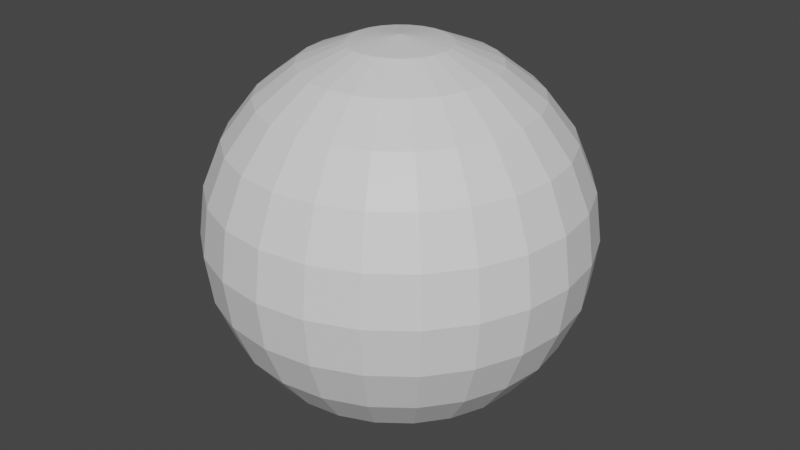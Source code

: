 # Source: ball.blend  (saved by Blender 2.93.21; exported with 4.5.12 LTS)
import bpy
from mathutils import Matrix  # noqa: F401  (used for matrix-valued properties, if any)

bpy.ops.wm.read_factory_settings(use_empty=True)
scene = bpy.context.scene
scene.name = 'Scene'

# ---- collections
col_collection = bpy.data.collections.new('Collection'); scene.collection.children.link(col_collection)

# ---- materials (node trees are filled in below, after node groups)
mat_plastik___white = bpy.data.materials.new('Plastik_-_white')
mat_plastik___white.use_transparent_shadow = False
mat_plastik___white.roughness = 0.5

# ---- material node trees
mat_plastik___white.use_nodes = True; mat_plastik___white.node_tree.nodes.clear()
_N = mat_plastik___white.node_tree.nodes; _L = mat_plastik___white.node_tree.links
n0 = _N.new('ShaderNodeBsdfPrincipled'); n0.name = 'Principled BSDF'; n0.location = (10, 300)
n0.distribution = 'GGX'
n0.subsurface_method = 'BURLEY'
n0.inputs[3].default_value = 1.45
n0.inputs[27].default_value = (0.0, 0.0, 0.0, 1.0)
n0.inputs[28].default_value = 1.0
n1 = _N.new('ShaderNodeOutputMaterial'); n1.name = 'Material Output'; n1.location = (300, 300)
_L.new(n0.outputs[0], n1.inputs[0])
n1.is_active_output = True

# ---- world
world_world = bpy.data.worlds.new('World'); scene.world = world_world
world_world.use_nodes = True; world_world.node_tree.nodes.clear()
_N = world_world.node_tree.nodes; _L = world_world.node_tree.links
n0 = _N.new('ShaderNodeOutputWorld'); n0.name = 'World Output'; n0.location = (300, 300)
n1 = _N.new('ShaderNodeBackground'); n1.name = 'Background'; n1.location = (10, 300)
n1.inputs[0].default_value = (0.05088, 0.05088, 0.05088, 1.0)
_L.new(n1.outputs[0], n0.inputs[0])
n0.is_active_output = True
world_world.color = (0.05088, 0.05088, 0.05088)
world_world.use_sun_shadow = False
world_world.sun_shadow_jitter_overblur = 0.0

# ---- meshes
me_paddle_001 = bpy.data.meshes.new('paddle.001')
me_paddle_001.from_pydata([(4.0, -15.45, -1.072), (7.727, -13.86, -2.071), (8.0, -13.86, -2e-06), (4.141, -15.45, -3e-06), (3.586, -15.45, -2.071), (6.928, -13.86, -4.0), (2.928, -15.45, -2.928), (5.657, -13.86, -5.657), (2.071, -15.45, -3.586), (4.0, -13.86, -6.928), (1.072, -15.45, -4.0), (2.071, -13.86, -7.727), (0.0, -15.45, -4.141), (0.0, -13.86, -8.0), (-1.072, -15.45, -4.0), (-2.071, -13.86, -7.727), (-2.071, -15.45, -3.586), (-4.0, -13.86, -6.928), (-2.928, -15.45, -2.928), (-5.657, -13.86, -5.657), (-3.586, -15.45, -2.071), (-6.928, -13.86, -4.0), (-4.0, -15.45, -1.072), (-7.727, -13.86, -2.071), (-4.141, -15.45, -3e-06), (-8.0, -13.86, -2e-06), (-4.0, -15.45, 1.072), (-7.727, -13.86, 2.071), (-3.586, -15.45, 2.071), (-6.928, -13.86, 4.0), (-2.928, -15.45, 2.928), (-5.657, -13.86, 5.657), (-2.071, -15.45, 3.586), (-4.0, -13.86, 6.928), (-1.072, -15.45, 4.0), (-2.071, -13.86, 7.727), (0.0, -15.45, 4.141), (0.0, -13.86, 8.0), (1.072, -15.45, 4.0), (2.071, -13.86, 7.727), (2.071, -15.45, 3.586), (4.0, -13.86, 6.928), (2.928, -15.45, 2.928), (5.657, -13.86, 5.657), (3.586, -15.45, 2.071), (6.928, -13.86, 4.0), (4.0, -15.45, 1.072), (7.727, -13.86, 2.071), (10.93, -11.31, -2.928), (11.31, -11.31, -2e-06), (9.798, -11.31, -5.657), (8.0, -11.31, -8.0), (5.657, -11.31, -9.798), (2.928, -11.31, -10.93), (0.0, -11.31, -11.31), (-2.928, -11.31, -10.93), (-5.657, -11.31, -9.798), (-8.0, -11.31, -8.0), (-9.798, -11.31, -5.657), (-10.93, -11.31, -2.928), (-11.31, -11.31, -2e-06), (-10.93, -11.31, 2.928), (-9.798, -11.31, 5.657), (-8.0, -11.31, 8.0), (-5.657, -11.31, 9.798), (-2.928, -11.31, 10.93), (0.0, -11.31, 11.31), (2.928, -11.31, 10.93), (5.657, -11.31, 9.798), (8.0, -11.31, 8.0), (9.798, -11.31, 5.657), (10.93, -11.31, 2.928), (13.38, -8.0, -3.586), (13.86, -8.0, -1e-06), (12.0, -8.0, -6.928), (9.798, -8.0, -9.798), (6.928, -8.0, -12.0), (3.586, -8.0, -13.38), (0.0, -8.0, -13.86), (-3.586, -8.0, -13.38), (-6.928, -8.0, -12.0), (-9.798, -8.0, -9.798), (-12.0, -8.0, -6.928), (-13.38, -8.0, -3.586), (-13.86, -8.0, -1e-06), (-13.38, -8.0, 3.586), (-12.0, -8.0, 6.928), (-9.798, -8.0, 9.798), (-6.928, -8.0, 12.0), (-3.586, -8.0, 13.38), (0.0, -8.0, 13.86), (3.586, -8.0, 13.38), (6.928, -8.0, 12.0), (9.798, -8.0, 9.798), (12.0, -8.0, 6.928), (13.38, -8.0, 3.586), (14.93, -4.141, -4.0), (15.45, -4.141, -1e-06), (13.38, -4.141, -7.727), (10.93, -4.141, -10.93), (7.727, -4.141, -13.38), (4.0, -4.141, -14.93), (0.0, -4.141, -15.45), (-4.0, -4.141, -14.93), (-7.727, -4.141, -13.38), (-10.93, -4.141, -10.93), (-13.38, -4.141, -7.727), (-14.93, -4.141, -4.0), (-15.45, -4.141, -1e-06), (-14.93, -4.141, 4.0), (-13.38, -4.141, 7.727), (-10.93, -4.141, 10.93), (-7.727, -4.141, 13.38), (-4.0, -4.141, 14.93), (0.0, -4.141, 15.45), (4.0, -4.141, 14.93), (7.727, -4.141, 13.38), (10.93, -4.141, 10.93), (13.38, -4.141, 7.727), (14.93, -4.141, 4.0), (15.45, 2e-06, -4.141), (16.0, 1e-06, 0.0), (13.86, 2e-06, -8.0), (11.31, 3e-06, -11.31), (8.0, 3e-06, -13.86), (4.141, 3e-06, -15.45), (0.0, 4e-06, -16.0), (-4.141, 3e-06, -15.45), (-8.0, 3e-06, -13.86), (-11.31, 3e-06, -11.31), (-13.86, 2e-06, -8.0), (-15.45, 2e-06, -4.141), (-16.0, 1e-06, 0.0), (-15.45, 0.0, 4.141), (-13.86, 0.0, 8.0), (-11.31, -1e-06, 11.31), (-8.0, -1e-06, 13.86), (-4.141, -2e-06, 15.45), (0.0, -2e-06, 16.0), (4.141, -2e-06, 15.45), (8.0, -1e-06, 13.86), (11.31, -1e-06, 11.31), (13.86, 0.0, 8.0), (15.45, 0.0, 4.141), (14.93, 4.141, -4.0), (15.45, 4.141, 1e-06), (13.38, 4.141, -7.727), (10.93, 4.141, -10.93), (7.727, 4.141, -13.38), (4.0, 4.141, -14.93), (0.0, 4.141, -15.45), (-4.0, 4.141, -14.93), (-7.727, 4.141, -13.38), (-10.93, 4.141, -10.93), (-13.38, 4.141, -7.727), (-14.93, 4.141, -4.0), (-15.45, 4.141, 1e-06), (-14.93, 4.141, 4.0), (-13.38, 4.141, 7.727), (-10.93, 4.141, 10.93), (-7.727, 4.141, 13.38), (-4.0, 4.141, 14.93), (0.0, 4.141, 15.45), (4.0, 4.141, 14.93), (7.727, 4.141, 13.38), (10.93, 4.141, 10.93), (13.38, 4.141, 7.727), (14.93, 4.141, 4.0), (13.38, 8.0, -3.586), (13.86, 8.0, 1e-06), (12.0, 8.0, -6.928), (9.798, 8.0, -9.798), (6.928, 8.0, -12.0), (3.586, 8.0, -13.38), (0.0, 8.0, -13.86), (-3.586, 8.0, -13.38), (-6.928, 8.0, -12.0), (-9.798, 8.0, -9.798), (-12.0, 8.0, -6.928), (-13.38, 8.0, -3.586), (-13.86, 8.0, 1e-06), (-13.38, 8.0, 3.586), (-12.0, 8.0, 6.928), (-9.798, 8.0, 9.798), (-6.928, 8.0, 12.0), (-3.586, 8.0, 13.38), (0.0, 8.0, 13.86), (3.586, 8.0, 13.38), (6.928, 8.0, 12.0), (9.798, 8.0, 9.798), (12.0, 8.0, 6.928), (13.38, 8.0, 3.586), (10.93, 11.31, -2.928), (11.31, 11.31, 2e-06), (9.798, 11.31, -5.657), (8.0, 11.31, -8.0), (5.657, 11.31, -9.798), (2.928, 11.31, -10.93), (0.0, 11.31, -11.31), (-2.928, 11.31, -10.93), (-5.657, 11.31, -9.798), (-8.0, 11.31, -8.0), (-9.798, 11.31, -5.657), (-10.93, 11.31, -2.928), (-11.31, 11.31, 2e-06), (-10.93, 11.31, 2.928), (-9.798, 11.31, 5.657), (-8.0, 11.31, 8.0), (-5.657, 11.31, 9.798), (-2.928, 11.31, 10.93), (0.0, 11.31, 11.31), (2.928, 11.31, 10.93), (5.657, 11.31, 9.798), (8.0, 11.31, 8.0), (9.798, 11.31, 5.657), (10.93, 11.31, 2.928), (7.727, 13.86, -2.071), (8.0, 13.86, 2e-06), (6.928, 13.86, -4.0), (5.657, 13.86, -5.657), (4.0, 13.86, -6.928), (2.071, 13.86, -7.727), (0.0, 13.86, -8.0), (-2.071, 13.86, -7.727), (-4.0, 13.86, -6.928), (-5.657, 13.86, -5.657), (-6.928, 13.86, -4.0), (-7.727, 13.86, -2.071), (-8.0, 13.86, 2e-06), (-7.727, 13.86, 2.071), (-6.928, 13.86, 4.0), (-5.657, 13.86, 5.657), (-4.0, 13.86, 6.928), (-2.071, 13.86, 7.727), (0.0, 13.86, 8.0), (2.071, 13.86, 7.727), (4.0, 13.86, 6.928), (5.657, 13.86, 5.657), (6.928, 13.86, 4.0), (7.727, 13.86, 2.071), (4.0, 15.45, -1.072), (4.141, 15.45, 3e-06), (3.586, 15.45, -2.071), (2.928, 15.45, -2.928), (2.071, 15.45, -3.586), (1.072, 15.45, -4.0), (0.0, 15.45, -4.141), (-1.072, 15.45, -4.0), (-2.071, 15.45, -3.586), (-2.928, 15.45, -2.928), (-3.586, 15.45, -2.071), (-4.0, 15.45, -1.072), (-4.141, 15.45, 3e-06), (-4.0, 15.45, 1.072), (-3.586, 15.45, 2.071), (-2.928, 15.45, 2.928), (-2.071, 15.45, 3.586), (-1.072, 15.45, 4.0), (0.0, 15.45, 4.141), (1.072, 15.45, 4.0), (2.071, 15.45, 3.586), (2.928, 15.45, 2.928), (3.586, 15.45, 2.071), (4.0, 15.45, 1.072), (0.0, -16.0, -3e-06), (0.0, 16.0, 3e-06)], [], [(0, 1, 2, 3), (4, 5, 1, 0), (6, 7, 5, 4), (8, 9, 7, 6), (10, 11, 9, 8), (12, 13, 11, 10), (14, 15, 13, 12), (16, 17, 15, 14), (18, 19, 17, 16), (20, 21, 19, 18), (22, 23, 21, 20), (24, 25, 23, 22), (26, 27, 25, 24), (28, 29, 27, 26), (30, 31, 29, 28), (32, 33, 31, 30), (34, 35, 33, 32), (36, 37, 35, 34), (38, 39, 37, 36), (40, 41, 39, 38), (42, 43, 41, 40), (44, 45, 43, 42), (46, 47, 45, 44), (3, 2, 47, 46), (1, 48, 49, 2), (5, 50, 48, 1), (7, 51, 50, 5), (9, 52, 51, 7), (11, 53, 52, 9), (13, 54, 53, 11), (15, 55, 54, 13), (17, 56, 55, 15), (19, 57, 56, 17), (21, 58, 57, 19), (23, 59, 58, 21), (25, 60, 59, 23), (27, 61, 60, 25), (29, 62, 61, 27), (31, 63, 62, 29), (33, 64, 63, 31), (35, 65, 64, 33), (37, 66, 65, 35), (39, 67, 66, 37), (41, 68, 67, 39), (43, 69, 68, 41), (45, 70, 69, 43), (47, 71, 70, 45), (2, 49, 71, 47), (48, 72, 73, 49), (50, 74, 72, 48), (51, 75, 74, 50), (52, 76, 75, 51), (53, 77, 76, 52), (54, 78, 77, 53), (55, 79, 78, 54), (56, 80, 79, 55), (57, 81, 80, 56), (58, 82, 81, 57), (59, 83, 82, 58), (60, 84, 83, 59), (61, 85, 84, 60), (62, 86, 85, 61), (63, 87, 86, 62), (64, 88, 87, 63), (65, 89, 88, 64), (66, 90, 89, 65), (67, 91, 90, 66), (68, 92, 91, 67), (69, 93, 92, 68), (70, 94, 93, 69), (71, 95, 94, 70), (49, 73, 95, 71), (72, 96, 97, 73), (74, 98, 96, 72), (75, 99, 98, 74), (76, 100, 99, 75), (77, 101, 100, 76), (78, 102, 101, 77), (79, 103, 102, 78), (80, 104, 103, 79), (81, 105, 104, 80), (82, 106, 105, 81), (83, 107, 106, 82), (84, 108, 107, 83), (85, 109, 108, 84), (86, 110, 109, 85), (87, 111, 110, 86), (88, 112, 111, 87), (89, 113, 112, 88), (90, 114, 113, 89), (91, 115, 114, 90), (92, 116, 115, 91), (93, 117, 116, 92), (94, 118, 117, 93), (95, 119, 118, 94), (73, 97, 119, 95), (96, 120, 121, 97), (98, 122, 120, 96), (99, 123, 122, 98), (100, 124, 123, 99), (101, 125, 124, 100), (102, 126, 125, 101), (103, 127, 126, 102), (104, 128, 127, 103), (105, 129, 128, 104), (106, 130, 129, 105), (107, 131, 130, 106), (108, 132, 131, 107), (109, 133, 132, 108), (110, 134, 133, 109), (111, 135, 134, 110), (112, 136, 135, 111), (113, 137, 136, 112), (114, 138, 137, 113), (115, 139, 138, 114), (116, 140, 139, 115), (117, 141, 140, 116), (118, 142, 141, 117), (119, 143, 142, 118), (97, 121, 143, 119), (120, 144, 145, 121), (122, 146, 144, 120), (123, 147, 146, 122), (124, 148, 147, 123), (125, 149, 148, 124), (126, 150, 149, 125), (127, 151, 150, 126), (128, 152, 151, 127), (129, 153, 152, 128), (130, 154, 153, 129), (131, 155, 154, 130), (132, 156, 155, 131), (133, 157, 156, 132), (134, 158, 157, 133), (135, 159, 158, 134), (136, 160, 159, 135), (137, 161, 160, 136), (138, 162, 161, 137), (139, 163, 162, 138), (140, 164, 163, 139), (141, 165, 164, 140), (142, 166, 165, 141), (143, 167, 166, 142), (121, 145, 167, 143), (144, 168, 169, 145), (146, 170, 168, 144), (147, 171, 170, 146), (148, 172, 171, 147), (149, 173, 172, 148), (150, 174, 173, 149), (151, 175, 174, 150), (152, 176, 175, 151), (153, 177, 176, 152), (154, 178, 177, 153), (155, 179, 178, 154), (156, 180, 179, 155), (157, 181, 180, 156), (158, 182, 181, 157), (159, 183, 182, 158), (160, 184, 183, 159), (161, 185, 184, 160), (162, 186, 185, 161), (163, 187, 186, 162), (164, 188, 187, 163), (165, 189, 188, 164), (166, 190, 189, 165), (167, 191, 190, 166), (145, 169, 191, 167), (168, 192, 193, 169), (170, 194, 192, 168), (171, 195, 194, 170), (172, 196, 195, 171), (173, 197, 196, 172), (174, 198, 197, 173), (175, 199, 198, 174), (176, 200, 199, 175), (177, 201, 200, 176), (178, 202, 201, 177), (179, 203, 202, 178), (180, 204, 203, 179), (181, 205, 204, 180), (182, 206, 205, 181), (183, 207, 206, 182), (184, 208, 207, 183), (185, 209, 208, 184), (186, 210, 209, 185), (187, 211, 210, 186), (188, 212, 211, 187), (189, 213, 212, 188), (190, 214, 213, 189), (191, 215, 214, 190), (169, 193, 215, 191), (192, 216, 217, 193), (194, 218, 216, 192), (195, 219, 218, 194), (196, 220, 219, 195), (197, 221, 220, 196), (198, 222, 221, 197), (199, 223, 222, 198), (200, 224, 223, 199), (201, 225, 224, 200), (202, 226, 225, 201), (203, 227, 226, 202), (204, 228, 227, 203), (205, 229, 228, 204), (206, 230, 229, 205), (207, 231, 230, 206), (208, 232, 231, 207), (209, 233, 232, 208), (210, 234, 233, 209), (211, 235, 234, 210), (212, 236, 235, 211), (213, 237, 236, 212), (214, 238, 237, 213), (215, 239, 238, 214), (193, 217, 239, 215), (216, 240, 241, 217), (218, 242, 240, 216), (219, 243, 242, 218), (220, 244, 243, 219), (221, 245, 244, 220), (222, 246, 245, 221), (223, 247, 246, 222), (224, 248, 247, 223), (225, 249, 248, 224), (226, 250, 249, 225), (227, 251, 250, 226), (228, 252, 251, 227), (229, 253, 252, 228), (230, 254, 253, 229), (231, 255, 254, 230), (232, 256, 255, 231), (233, 257, 256, 232), (234, 258, 257, 233), (235, 259, 258, 234), (236, 260, 259, 235), (237, 261, 260, 236), (238, 262, 261, 237), (239, 263, 262, 238), (217, 241, 263, 239), (0, 3, 264), (265, 241, 240), (4, 0, 264), (265, 240, 242), (6, 4, 264), (265, 242, 243), (8, 6, 264), (265, 243, 244), (10, 8, 264), (265, 244, 245), (12, 10, 264), (265, 245, 246), (14, 12, 264), (265, 246, 247), (16, 14, 264), (265, 247, 248), (18, 16, 264), (265, 248, 249), (20, 18, 264), (265, 249, 250), (22, 20, 264), (265, 250, 251), (24, 22, 264), (265, 251, 252), (26, 24, 264), (265, 252, 253), (28, 26, 264), (265, 253, 254), (30, 28, 264), (265, 254, 255), (32, 30, 264), (265, 255, 256), (34, 32, 264), (265, 256, 257), (36, 34, 264), (265, 257, 258), (38, 36, 264), (265, 258, 259), (40, 38, 264), (265, 259, 260), (42, 40, 264), (265, 260, 261), (44, 42, 264), (265, 261, 262), (46, 44, 264), (265, 262, 263), (3, 46, 264), (265, 263, 241)])
me_paddle_001.polygons.foreach_set('use_smooth', [True] * 288)
_k = set([(0, 1), (0, 3), (0, 4), (0, 264), (1, 2), (1, 5), (1, 48), (2, 3), (2, 47), (2, 49), (3, 46), (3, 264), (4, 5), (4, 6), (4, 264), (5, 7), (5, 50), (6, 7), (6, 8), (6, 264), (7, 9), (7, 51), (8, 9), (8, 10), (8, 264), (9, 11), (9, 52), (10, 11), (10, 12), (10, 264), (11, 13), (11, 53), (12, 13), (12, 14), (12, 264), (13, 15), (13, 54), (14, 15), (14, 16), (14, 264), (15, 17), (15, 55), (16, 17), (16, 18), (16, 264), (17, 19), (17, 56), (18, 19), (18, 20), (18, 264), (19, 21), (19, 57), (20, 21), (20, 22), (20, 264), (21, 23), (21, 58), (22, 23), (22, 24), (22, 264), (23, 25), (23, 59), (24, 25), (24, 26), (24, 264), (25, 27), (25, 60), (26, 27), (26, 28), (26, 264), (27, 29), (27, 61), (28, 29), (28, 30), (28, 264), (29, 31), (29, 62), (30, 31), (30, 32), (30, 264), (31, 33), (31, 63), (32, 33), (32, 34), (32, 264), (33, 35), (33, 64), (34, 35), (34, 36), (34, 264), (35, 37), (35, 65), (36, 37), (36, 38), (36, 264), (37, 39), (37, 66), (38, 39), (38, 40), (38, 264), (39, 41), (39, 67), (40, 41), (40, 42), (40, 264), (41, 43), (41, 68), (42, 43), (42, 44), (42, 264), (43, 45), (43, 69), (44, 45), (44, 46), (44, 264), (45, 47), (45, 70), (46, 47), (46, 264), (47, 71), (48, 49), (48, 50), (48, 72), (49, 71), (49, 73), (50, 51), (50, 74), (51, 52), (51, 75), (52, 53), (52, 76), (53, 54), (53, 77), (54, 55), (54, 78), (55, 56), (55, 79), (56, 57), (56, 80), (57, 58), (57, 81), (58, 59), (58, 82), (59, 60), (59, 83), (60, 61), (60, 84), (61, 62), (61, 85), (62, 63), (62, 86), (63, 64), (63, 87), (64, 65), (64, 88), (65, 66), (65, 89), (66, 67), (66, 90), (67, 68), (67, 91), (68, 69), (68, 92), (69, 70), (69, 93), (70, 71), (70, 94), (71, 95), (72, 73), (72, 74), (72, 96), (73, 95), (73, 97), (74, 75), (74, 98), (75, 76), (75, 99), (76, 77), (76, 100), (77, 78), (77, 101), (78, 79), (78, 102), (79, 80), (79, 103), (80, 81), (80, 104), (81, 82), (81, 105), (82, 83), (82, 106), (83, 84), (83, 107), (84, 85), (84, 108), (85, 86), (85, 109), (86, 87), (86, 110), (87, 88), (87, 111), (88, 89), (88, 112), (89, 90), (89, 113), (90, 91), (90, 114), (91, 92), (91, 115), (92, 93), (92, 116), (93, 94), (93, 117), (94, 95), (94, 118), (95, 119), (96, 97), (96, 98), (96, 120), (97, 119), (97, 121), (98, 99), (98, 122), (99, 100), (99, 123), (100, 101), (100, 124), (101, 102), (101, 125), (102, 103), (102, 126), (103, 104), (103, 127), (104, 105), (104, 128), (105, 106), (105, 129), (106, 107), (106, 130), (107, 108), (107, 131), (108, 109), (108, 132), (109, 110), (109, 133), (110, 111), (110, 134), (111, 112), (111, 135), (112, 113), (112, 136), (113, 114), (113, 137), (114, 115), (114, 138), (115, 116), (115, 139), (116, 117), (116, 140), (117, 118), (117, 141), (118, 119), (118, 142), (119, 143), (120, 121), (120, 122), (120, 144), (121, 143), (121, 145), (122, 123), (122, 146), (123, 124), (123, 147), (124, 125), (124, 148), (125, 126), (125, 149), (126, 127), (126, 150), (127, 128), (127, 151), (128, 129), (128, 152), (129, 130), (129, 153), (130, 131), (130, 154), (131, 132), (131, 155), (132, 133), (132, 156), (133, 134), (133, 157), (134, 135), (134, 158), (135, 136), (135, 159), (136, 137), (136, 160), (137, 138), (137, 161), (138, 139), (138, 162), (139, 140), (139, 163), (140, 141), (140, 164), (141, 142), (141, 165), (142, 143), (142, 166), (143, 167), (144, 145), (144, 146), (144, 168), (145, 167), (145, 169), (146, 147), (146, 170), (147, 148), (147, 171), (148, 149), (148, 172), (149, 150), (149, 173), (150, 151), (150, 174), (151, 152), (151, 175), (152, 153), (152, 176), (153, 154), (153, 177), (154, 155), (154, 178), (155, 156), (155, 179), (156, 157), (156, 180), (157, 158), (157, 181), (158, 159), (158, 182), (159, 160), (159, 183), (160, 161), (160, 184), (161, 162), (161, 185), (162, 163), (162, 186), (163, 164), (163, 187), (164, 165), (164, 188), (165, 166), (165, 189), (166, 167), (166, 190), (167, 191), (168, 169), (168, 170), (168, 192), (169, 191), (169, 193), (170, 171), (170, 194), (171, 172), (171, 195), (172, 173), (172, 196), (173, 174), (173, 197), (174, 175), (174, 198), (175, 176), (175, 199), (176, 177), (176, 200), (177, 178), (177, 201), (178, 179), (178, 202), (179, 180), (179, 203), (180, 181), (180, 204), (181, 182), (181, 205), (182, 183), (182, 206), (183, 184), (183, 207), (184, 185), (184, 208), (185, 186), (185, 209), (186, 187), (186, 210), (187, 188), (187, 211), (188, 189), (188, 212), (189, 190), (189, 213), (190, 191), (190, 214), (191, 215), (192, 193), (192, 194), (192, 216), (193, 215), (193, 217), (194, 195), (194, 218), (195, 196), (195, 219), (196, 197), (196, 220), (197, 198), (197, 221), (198, 199), (198, 222), (199, 200), (199, 223), (200, 201), (200, 224), (201, 202), (201, 225), (202, 203), (202, 226), (203, 204), (203, 227), (204, 205), (204, 228), (205, 206), (205, 229), (206, 207), (206, 230), (207, 208), (207, 231), (208, 209), (208, 232), (209, 210), (209, 233), (210, 211), (210, 234), (211, 212), (211, 235), (212, 213), (212, 236), (213, 214), (213, 237), (214, 215), (214, 238), (215, 239), (216, 217), (216, 218), (216, 240), (217, 239), (217, 241), (218, 219), (218, 242), (219, 220), (219, 243), (220, 221), (220, 244), (221, 222), (221, 245), (222, 223), (222, 246), (223, 224), (223, 247), (224, 225), (224, 248), (225, 226), (225, 249), (226, 227), (226, 250), (227, 228), (227, 251), (228, 229), (228, 252), (229, 230), (229, 253), (230, 231), (230, 254), (231, 232), (231, 255), (232, 233), (232, 256), (233, 234), (233, 257), (234, 235), (234, 258), (235, 236), (235, 259), (236, 237), (236, 260), (237, 238), (237, 261), (238, 239), (238, 262), (239, 263), (240, 241), (240, 242), (240, 265), (241, 263), (241, 265), (242, 243), (242, 265), (243, 244), (243, 265), (244, 245), (244, 265), (245, 246), (245, 265), (246, 247), (246, 265), (247, 248), (247, 265), (248, 249), (248, 265), (249, 250), (249, 265), (250, 251), (250, 265), (251, 252), (251, 265), (252, 253), (252, 265), (253, 254), (253, 265), (254, 255), (254, 265), (255, 256), (255, 265), (256, 257), (256, 265), (257, 258), (257, 265), (258, 259), (258, 265), (259, 260), (259, 265), (260, 261), (260, 265), (261, 262), (261, 265), (262, 263), (262, 265), (263, 265)])
me_paddle_001.attributes.new('sharp_edge', 'BOOLEAN', 'EDGE').data.foreach_set('value', [ (min(e.vertices), max(e.vertices)) in _k for e in me_paddle_001.edges])
_uv = me_paddle_001.uv_layers.new(name='UVMap')
_uv.uv.foreach_set('vector', [0.04167, 0.08333, 0.04167, 0.1667, 0.0, 0.1667, 0.0, 0.08333, 0.08333, 0.08333, 0.08333, 0.1667, 0.04167, 0.1667, 0.04167, 0.08333, 0.125, 0.08333, 0.125, 0.1667, 0.08333, 0.1667, 0.08333, 0.08333, 0.1667, 0.08333, 0.1667, 0.1667, 0.125, 0.1667, 0.125, 0.08333, 0.2083, 0.08333, 0.2083, 0.1667, 0.1667, 0.1667, 0.1667, 0.08333, 0.25, 0.08333, 0.25, 0.1667, 0.2083, 0.1667, 0.2083, 0.08333, 0.2917, 0.08333, 0.2917, 0.1667, 0.25, 0.1667, 0.25, 0.08333, 0.3333, 0.08333, 0.3333, 0.1667, 0.2917, 0.1667, 0.2917, 0.08333, 0.375, 0.08333, 0.375, 0.1667, 0.3333, 0.1667, 0.3333, 0.08333, 0.4167, 0.08333, 0.4167, 0.1667, 0.375, 0.1667, 0.375, 0.08333, 0.4583, 0.08333, 0.4583, 0.1667, 0.4167, 0.1667, 0.4167, 0.08333, 0.5, 0.08333, 0.5, 0.1667, 0.4583, 0.1667, 0.4583, 0.08333, 0.5417, 0.08333, 0.5417, 0.1667, 0.5, 0.1667, 0.5, 0.08333, 0.5833, 0.08333, 0.5833, 0.1667, 0.5417, 0.1667, 0.5417, 0.08333, 0.625, 0.08333, 0.625, 0.1667, 0.5833, 0.1667, 0.5833, 0.08333, 0.6667, 0.08333, 0.6667, 0.1667, 0.625, 0.1667, 0.625, 0.08333, 0.7083, 0.08333, 0.7083, 0.1667, 0.6667, 0.1667, 0.6667, 0.08333, 0.75, 0.08333, 0.75, 0.1667, 0.7083, 0.1667, 0.7083, 0.08333, 0.7917, 0.08333, 0.7917, 0.1667, 0.75, 0.1667, 0.75, 0.08333, 0.8333, 0.08333, 0.8333, 0.1667, 0.7917, 0.1667, 0.7917, 0.08333, 0.875, 0.08333, 0.875, 0.1667, 0.8333, 0.1667, 0.8333, 0.08333, 0.9167, 0.08333, 0.9167, 0.1667, 0.875, 0.1667, 0.875, 0.08333, 0.9583, 0.08333, 0.9583, 0.1667, 0.9167, 0.1667, 0.9167, 0.08333, 1.0, 0.08333, 1.0, 0.1667, 0.9583, 0.1667, 0.9583, 0.08333, 0.04167, 0.1667, 0.04167, 0.25, 0.0, 0.25, 0.0, 0.1667, 0.08333, 0.1667, 0.08333, 0.25, 0.04167, 0.25, 0.04167, 0.1667, 0.125, 0.1667, 0.125, 0.25, 0.08333, 0.25, 0.08333, 0.1667, 0.1667, 0.1667, 0.1667, 0.25, 0.125, 0.25, 0.125, 0.1667, 0.2083, 0.1667, 0.2083, 0.25, 0.1667, 0.25, 0.1667, 0.1667, 0.25, 0.1667, 0.25, 0.25, 0.2083, 0.25, 0.2083, 0.1667, 0.2917, 0.1667, 0.2917, 0.25, 0.25, 0.25, 0.25, 0.1667, 0.3333, 0.1667, 0.3333, 0.25, 0.2917, 0.25, 0.2917, 0.1667, 0.375, 0.1667, 0.375, 0.25, 0.3333, 0.25, 0.3333, 0.1667, 0.4167, 0.1667, 0.4167, 0.25, 0.375, 0.25, 0.375, 0.1667, 0.4583, 0.1667, 0.4583, 0.25, 0.4167, 0.25, 0.4167, 0.1667, 0.5, 0.1667, 0.5, 0.25, 0.4583, 0.25, 0.4583, 0.1667, 0.5417, 0.1667, 0.5417, 0.25, 0.5, 0.25, 0.5, 0.1667, 0.5833, 0.1667, 0.5833, 0.25, 0.5417, 0.25, 0.5417, 0.1667, 0.625, 0.1667, 0.625, 0.25, 0.5833, 0.25, 0.5833, 0.1667, 0.6667, 0.1667, 0.6667, 0.25, 0.625, 0.25, 0.625, 0.1667, 0.7083, 0.1667, 0.7083, 0.25, 0.6667, 0.25, 0.6667, 0.1667, 0.75, 0.1667, 0.75, 0.25, 0.7083, 0.25, 0.7083, 0.1667, 0.7917, 0.1667, 0.7917, 0.25, 0.75, 0.25, 0.75, 0.1667, 0.8333, 0.1667, 0.8333, 0.25, 0.7917, 0.25, 0.7917, 0.1667, 0.875, 0.1667, 0.875, 0.25, 0.8333, 0.25, 0.8333, 0.1667, 0.9167, 0.1667, 0.9167, 0.25, 0.875, 0.25, 0.875, 0.1667, 0.9583, 0.1667, 0.9583, 0.25, 0.9167, 0.25, 0.9167, 0.1667, 1.0, 0.1667, 1.0, 0.25, 0.9583, 0.25, 0.9583, 0.1667, 0.04167, 0.25, 0.04167, 0.3333, 0.0, 0.3333, 0.0, 0.25, 0.08333, 0.25, 0.08333, 0.3333, 0.04167, 0.3333, 0.04167, 0.25, 0.125, 0.25, 0.125, 0.3333, 0.08333, 0.3333, 0.08333, 0.25, 0.1667, 0.25, 0.1667, 0.3333, 0.125, 0.3333, 0.125, 0.25, 0.2083, 0.25, 0.2083, 0.3333, 0.1667, 0.3333, 0.1667, 0.25, 0.25, 0.25, 0.25, 0.3333, 0.2083, 0.3333, 0.2083, 0.25, 0.2917, 0.25, 0.2917, 0.3333, 0.25, 0.3333, 0.25, 0.25, 0.3333, 0.25, 0.3333, 0.3333, 0.2917, 0.3333, 0.2917, 0.25, 0.375, 0.25, 0.375, 0.3333, 0.3333, 0.3333, 0.3333, 0.25, 0.4167, 0.25, 0.4167, 0.3333, 0.375, 0.3333, 0.375, 0.25, 0.4583, 0.25, 0.4583, 0.3333, 0.4167, 0.3333, 0.4167, 0.25, 0.5, 0.25, 0.5, 0.3333, 0.4583, 0.3333, 0.4583, 0.25, 0.5417, 0.25, 0.5417, 0.3333, 0.5, 0.3333, 0.5, 0.25, 0.5833, 0.25, 0.5833, 0.3333, 0.5417, 0.3333, 0.5417, 0.25, 0.625, 0.25, 0.625, 0.3333, 0.5833, 0.3333, 0.5833, 0.25, 0.6667, 0.25, 0.6667, 0.3333, 0.625, 0.3333, 0.625, 0.25, 0.7083, 0.25, 0.7083, 0.3333, 0.6667, 0.3333, 0.6667, 0.25, 0.75, 0.25, 0.75, 0.3333, 0.7083, 0.3333, 0.7083, 0.25, 0.7917, 0.25, 0.7917, 0.3333, 0.75, 0.3333, 0.75, 0.25, 0.8333, 0.25, 0.8333, 0.3333, 0.7917, 0.3333, 0.7917, 0.25, 0.875, 0.25, 0.875, 0.3333, 0.8333, 0.3333, 0.8333, 0.25, 0.9167, 0.25, 0.9167, 0.3333, 0.875, 0.3333, 0.875, 0.25, 0.9583, 0.25, 0.9583, 0.3333, 0.9167, 0.3333, 0.9167, 0.25, 1.0, 0.25, 1.0, 0.3333, 0.9583, 0.3333, 0.9583, 0.25, 0.04167, 0.3333, 0.04167, 0.4167, 0.0, 0.4167, 0.0, 0.3333, 0.08333, 0.3333, 0.08333, 0.4167, 0.04167, 0.4167, 0.04167, 0.3333, 0.125, 0.3333, 0.125, 0.4167, 0.08333, 0.4167, 0.08333, 0.3333, 0.1667, 0.3333, 0.1667, 0.4167, 0.125, 0.4167, 0.125, 0.3333, 0.2083, 0.3333, 0.2083, 0.4167, 0.1667, 0.4167, 0.1667, 0.3333, 0.25, 0.3333, 0.25, 0.4167, 0.2083, 0.4167, 0.2083, 0.3333, 0.2917, 0.3333, 0.2917, 0.4167, 0.25, 0.4167, 0.25, 0.3333, 0.3333, 0.3333, 0.3333, 0.4167, 0.2917, 0.4167, 0.2917, 0.3333, 0.375, 0.3333, 0.375, 0.4167, 0.3333, 0.4167, 0.3333, 0.3333, 0.4167, 0.3333, 0.4167, 0.4167, 0.375, 0.4167, 0.375, 0.3333, 0.4583, 0.3333, 0.4583, 0.4167, 0.4167, 0.4167, 0.4167, 0.3333, 0.5, 0.3333, 0.5, 0.4167, 0.4583, 0.4167, 0.4583, 0.3333, 0.5417, 0.3333, 0.5417, 0.4167, 0.5, 0.4167, 0.5, 0.3333, 0.5833, 0.3333, 0.5833, 0.4167, 0.5417, 0.4167, 0.5417, 0.3333, 0.625, 0.3333, 0.625, 0.4167, 0.5833, 0.4167, 0.5833, 0.3333, 0.6667, 0.3333, 0.6667, 0.4167, 0.625, 0.4167, 0.625, 0.3333, 0.7083, 0.3333, 0.7083, 0.4167, 0.6667, 0.4167, 0.6667, 0.3333, 0.75, 0.3333, 0.75, 0.4167, 0.7083, 0.4167, 0.7083, 0.3333, 0.7917, 0.3333, 0.7917, 0.4167, 0.75, 0.4167, 0.75, 0.3333, 0.8333, 0.3333, 0.8333, 0.4167, 0.7917, 0.4167, 0.7917, 0.3333, 0.875, 0.3333, 0.875, 0.4167, 0.8333, 0.4167, 0.8333, 0.3333, 0.9167, 0.3333, 0.9167, 0.4167, 0.875, 0.4167, 0.875, 0.3333, 0.9583, 0.3333, 0.9583, 0.4167, 0.9167, 0.4167, 0.9167, 0.3333, 1.0, 0.3333, 1.0, 0.4167, 0.9583, 0.4167, 0.9583, 0.3333, 0.04167, 0.4167, 0.04167, 0.5, 0.0, 0.5, 0.0, 0.4167, 0.08333, 0.4167, 0.08333, 0.5, 0.04167, 0.5, 0.04167, 0.4167, 0.125, 0.4167, 0.125, 0.5, 0.08333, 0.5, 0.08333, 0.4167, 0.1667, 0.4167, 0.1667, 0.5, 0.125, 0.5, 0.125, 0.4167, 0.2083, 0.4167, 0.2083, 0.5, 0.1667, 0.5, 0.1667, 0.4167, 0.25, 0.4167, 0.25, 0.5, 0.2083, 0.5, 0.2083, 0.4167, 0.2917, 0.4167, 0.2917, 0.5, 0.25, 0.5, 0.25, 0.4167, 0.3333, 0.4167, 0.3333, 0.5, 0.2917, 0.5, 0.2917, 0.4167, 0.375, 0.4167, 0.375, 0.5, 0.3333, 0.5, 0.3333, 0.4167, 0.4167, 0.4167, 0.4167, 0.5, 0.375, 0.5, 0.375, 0.4167, 0.4583, 0.4167, 0.4583, 0.5, 0.4167, 0.5, 0.4167, 0.4167, 0.5, 0.4167, 0.5, 0.5, 0.4583, 0.5, 0.4583, 0.4167, 0.5417, 0.4167, 0.5417, 0.5, 0.5, 0.5, 0.5, 0.4167, 0.5833, 0.4167, 0.5833, 0.5, 0.5417, 0.5, 0.5417, 0.4167, 0.625, 0.4167, 0.625, 0.5, 0.5833, 0.5, 0.5833, 0.4167, 0.6667, 0.4167, 0.6667, 0.5, 0.625, 0.5, 0.625, 0.4167, 0.7083, 0.4167, 0.7083, 0.5, 0.6667, 0.5, 0.6667, 0.4167, 0.75, 0.4167, 0.75, 0.5, 0.7083, 0.5, 0.7083, 0.4167, 0.7917, 0.4167, 0.7917, 0.5, 0.75, 0.5, 0.75, 0.4167, 0.8333, 0.4167, 0.8333, 0.5, 0.7917, 0.5, 0.7917, 0.4167, 0.875, 0.4167, 0.875, 0.5, 0.8333, 0.5, 0.8333, 0.4167, 0.9167, 0.4167, 0.9167, 0.5, 0.875, 0.5, 0.875, 0.4167, 0.9583, 0.4167, 0.9583, 0.5, 0.9167, 0.5, 0.9167, 0.4167, 1.0, 0.4167, 1.0, 0.5, 0.9583, 0.5, 0.9583, 0.4167, 0.04167, 0.5, 0.04167, 0.5833, 0.0, 0.5833, 0.0, 0.5, 0.08333, 0.5, 0.08333, 0.5833, 0.04167, 0.5833, 0.04167, 0.5, 0.125, 0.5, 0.125, 0.5833, 0.08333, 0.5833, 0.08333, 0.5, 0.1667, 0.5, 0.1667, 0.5833, 0.125, 0.5833, 0.125, 0.5, 0.2083, 0.5, 0.2083, 0.5833, 0.1667, 0.5833, 0.1667, 0.5, 0.25, 0.5, 0.25, 0.5833, 0.2083, 0.5833, 0.2083, 0.5, 0.2917, 0.5, 0.2917, 0.5833, 0.25, 0.5833, 0.25, 0.5, 0.3333, 0.5, 0.3333, 0.5833, 0.2917, 0.5833, 0.2917, 0.5, 0.375, 0.5, 0.375, 0.5833, 0.3333, 0.5833, 0.3333, 0.5, 0.4167, 0.5, 0.4167, 0.5833, 0.375, 0.5833, 0.375, 0.5, 0.4583, 0.5, 0.4583, 0.5833, 0.4167, 0.5833, 0.4167, 0.5, 0.5, 0.5, 0.5, 0.5833, 0.4583, 0.5833, 0.4583, 0.5, 0.5417, 0.5, 0.5417, 0.5833, 0.5, 0.5833, 0.5, 0.5, 0.5833, 0.5, 0.5833, 0.5833, 0.5417, 0.5833, 0.5417, 0.5, 0.625, 0.5, 0.625, 0.5833, 0.5833, 0.5833, 0.5833, 0.5, 0.6667, 0.5, 0.6667, 0.5833, 0.625, 0.5833, 0.625, 0.5, 0.7083, 0.5, 0.7083, 0.5833, 0.6667, 0.5833, 0.6667, 0.5, 0.75, 0.5, 0.75, 0.5833, 0.7083, 0.5833, 0.7083, 0.5, 0.7917, 0.5, 0.7917, 0.5833, 0.75, 0.5833, 0.75, 0.5, 0.8333, 0.5, 0.8333, 0.5833, 0.7917, 0.5833, 0.7917, 0.5, 0.875, 0.5, 0.875, 0.5833, 0.8333, 0.5833, 0.8333, 0.5, 0.9167, 0.5, 0.9167, 0.5833, 0.875, 0.5833, 0.875, 0.5, 0.9583, 0.5, 0.9583, 0.5833, 0.9167, 0.5833, 0.9167, 0.5, 1.0, 0.5, 1.0, 0.5833, 0.9583, 0.5833, 0.9583, 0.5, 0.04167, 0.5833, 0.04167, 0.6667, 0.0, 0.6667, 0.0, 0.5833, 0.08333, 0.5833, 0.08333, 0.6667, 0.04167, 0.6667, 0.04167, 0.5833, 0.125, 0.5833, 0.125, 0.6667, 0.08333, 0.6667, 0.08333, 0.5833, 0.1667, 0.5833, 0.1667, 0.6667, 0.125, 0.6667, 0.125, 0.5833, 0.2083, 0.5833, 0.2083, 0.6667, 0.1667, 0.6667, 0.1667, 0.5833, 0.25, 0.5833, 0.25, 0.6667, 0.2083, 0.6667, 0.2083, 0.5833, 0.2917, 0.5833, 0.2917, 0.6667, 0.25, 0.6667, 0.25, 0.5833, 0.3333, 0.5833, 0.3333, 0.6667, 0.2917, 0.6667, 0.2917, 0.5833, 0.375, 0.5833, 0.375, 0.6667, 0.3333, 0.6667, 0.3333, 0.5833, 0.4167, 0.5833, 0.4167, 0.6667, 0.375, 0.6667, 0.375, 0.5833, 0.4583, 0.5833, 0.4583, 0.6667, 0.4167, 0.6667, 0.4167, 0.5833, 0.5, 0.5833, 0.5, 0.6667, 0.4583, 0.6667, 0.4583, 0.5833, 0.5417, 0.5833, 0.5417, 0.6667, 0.5, 0.6667, 0.5, 0.5833, 0.5833, 0.5833, 0.5833, 0.6667, 0.5417, 0.6667, 0.5417, 0.5833, 0.625, 0.5833, 0.625, 0.6667, 0.5833, 0.6667, 0.5833, 0.5833, 0.6667, 0.5833, 0.6667, 0.6667, 0.625, 0.6667, 0.625, 0.5833, 0.7083, 0.5833, 0.7083, 0.6667, 0.6667, 0.6667, 0.6667, 0.5833, 0.75, 0.5833, 0.75, 0.6667, 0.7083, 0.6667, 0.7083, 0.5833, 0.7917, 0.5833, 0.7917, 0.6667, 0.75, 0.6667, 0.75, 0.5833, 0.8333, 0.5833, 0.8333, 0.6667, 0.7917, 0.6667, 0.7917, 0.5833, 0.875, 0.5833, 0.875, 0.6667, 0.8333, 0.6667, 0.8333, 0.5833, 0.9167, 0.5833, 0.9167, 0.6667, 0.875, 0.6667, 0.875, 0.5833, 0.9583, 0.5833, 0.9583, 0.6667, 0.9167, 0.6667, 0.9167, 0.5833, 1.0, 0.5833, 1.0, 0.6667, 0.9583, 0.6667, 0.9583, 0.5833, 0.04167, 0.6667, 0.04167, 0.75, 0.0, 0.75, 0.0, 0.6667, 0.08333, 0.6667, 0.08333, 0.75, 0.04167, 0.75, 0.04167, 0.6667, 0.125, 0.6667, 0.125, 0.75, 0.08333, 0.75, 0.08333, 0.6667, 0.1667, 0.6667, 0.1667, 0.75, 0.125, 0.75, 0.125, 0.6667, 0.2083, 0.6667, 0.2083, 0.75, 0.1667, 0.75, 0.1667, 0.6667, 0.25, 0.6667, 0.25, 0.75, 0.2083, 0.75, 0.2083, 0.6667, 0.2917, 0.6667, 0.2917, 0.75, 0.25, 0.75, 0.25, 0.6667, 0.3333, 0.6667, 0.3333, 0.75, 0.2917, 0.75, 0.2917, 0.6667, 0.375, 0.6667, 0.375, 0.75, 0.3333, 0.75, 0.3333, 0.6667, 0.4167, 0.6667, 0.4167, 0.75, 0.375, 0.75, 0.375, 0.6667, 0.4583, 0.6667, 0.4583, 0.75, 0.4167, 0.75, 0.4167, 0.6667, 0.5, 0.6667, 0.5, 0.75, 0.4583, 0.75, 0.4583, 0.6667, 0.5417, 0.6667, 0.5417, 0.75, 0.5, 0.75, 0.5, 0.6667, 0.5833, 0.6667, 0.5833, 0.75, 0.5417, 0.75, 0.5417, 0.6667, 0.625, 0.6667, 0.625, 0.75, 0.5833, 0.75, 0.5833, 0.6667, 0.6667, 0.6667, 0.6667, 0.75, 0.625, 0.75, 0.625, 0.6667, 0.7083, 0.6667, 0.7083, 0.75, 0.6667, 0.75, 0.6667, 0.6667, 0.75, 0.6667, 0.75, 0.75, 0.7083, 0.75, 0.7083, 0.6667, 0.7917, 0.6667, 0.7917, 0.75, 0.75, 0.75, 0.75, 0.6667, 0.8333, 0.6667, 0.8333, 0.75, 0.7917, 0.75, 0.7917, 0.6667, 0.875, 0.6667, 0.875, 0.75, 0.8333, 0.75, 0.8333, 0.6667, 0.9167, 0.6667, 0.9167, 0.75, 0.875, 0.75, 0.875, 0.6667, 0.9583, 0.6667, 0.9583, 0.75, 0.9167, 0.75, 0.9167, 0.6667, 1.0, 0.6667, 1.0, 0.75, 0.9583, 0.75, 0.9583, 0.6667, 0.04167, 0.75, 0.04167, 0.8333, 0.0, 0.8333, 0.0, 0.75, 0.08333, 0.75, 0.08333, 0.8333, 0.04167, 0.8333, 0.04167, 0.75, 0.125, 0.75, 0.125, 0.8333, 0.08333, 0.8333, 0.08333, 0.75, 0.1667, 0.75, 0.1667, 0.8333, 0.125, 0.8333, 0.125, 0.75, 0.2083, 0.75, 0.2083, 0.8333, 0.1667, 0.8333, 0.1667, 0.75, 0.25, 0.75, 0.25, 0.8333, 0.2083, 0.8333, 0.2083, 0.75, 0.2917, 0.75, 0.2917, 0.8333, 0.25, 0.8333, 0.25, 0.75, 0.3333, 0.75, 0.3333, 0.8333, 0.2917, 0.8333, 0.2917, 0.75, 0.375, 0.75, 0.375, 0.8333, 0.3333, 0.8333, 0.3333, 0.75, 0.4167, 0.75, 0.4167, 0.8333, 0.375, 0.8333, 0.375, 0.75, 0.4583, 0.75, 0.4583, 0.8333, 0.4167, 0.8333, 0.4167, 0.75, 0.5, 0.75, 0.5, 0.8333, 0.4583, 0.8333, 0.4583, 0.75, 0.5417, 0.75, 0.5417, 0.8333, 0.5, 0.8333, 0.5, 0.75, 0.5833, 0.75, 0.5833, 0.8333, 0.5417, 0.8333, 0.5417, 0.75, 0.625, 0.75, 0.625, 0.8333, 0.5833, 0.8333, 0.5833, 0.75, 0.6667, 0.75, 0.6667, 0.8333, 0.625, 0.8333, 0.625, 0.75, 0.7083, 0.75, 0.7083, 0.8333, 0.6667, 0.8333, 0.6667, 0.75, 0.75, 0.75, 0.75, 0.8333, 0.7083, 0.8333, 0.7083, 0.75, 0.7917, 0.75, 0.7917, 0.8333, 0.75, 0.8333, 0.75, 0.75, 0.8333, 0.75, 0.8333, 0.8333, 0.7917, 0.8333, 0.7917, 0.75, 0.875, 0.75, 0.875, 0.8333, 0.8333, 0.8333, 0.8333, 0.75, 0.9167, 0.75, 0.9167, 0.8333, 0.875, 0.8333, 0.875, 0.75, 0.9583, 0.75, 0.9583, 0.8333, 0.9167, 0.8333, 0.9167, 0.75, 1.0, 0.75, 1.0, 0.8333, 0.9583, 0.8333, 0.9583, 0.75, 0.04167, 0.8333, 0.04167, 0.9167, 0.0, 0.9167, 0.0, 0.8333, 0.08333, 0.8333, 0.08333, 0.9167, 0.04167, 0.9167, 0.04167, 0.8333, 0.125, 0.8333, 0.125, 0.9167, 0.08333, 0.9167, 0.08333, 0.8333, 0.1667, 0.8333, 0.1667, 0.9167, 0.125, 0.9167, 0.125, 0.8333, 0.2083, 0.8333, 0.2083, 0.9167, 0.1667, 0.9167, 0.1667, 0.8333, 0.25, 0.8333, 0.25, 0.9167, 0.2083, 0.9167, 0.2083, 0.8333, 0.2917, 0.8333, 0.2917, 0.9167, 0.25, 0.9167, 0.25, 0.8333, 0.3333, 0.8333, 0.3333, 0.9167, 0.2917, 0.9167, 0.2917, 0.8333, 0.375, 0.8333, 0.375, 0.9167, 0.3333, 0.9167, 0.3333, 0.8333, 0.4167, 0.8333, 0.4167, 0.9167, 0.375, 0.9167, 0.375, 0.8333, 0.4583, 0.8333, 0.4583, 0.9167, 0.4167, 0.9167, 0.4167, 0.8333, 0.5, 0.8333, 0.5, 0.9167, 0.4583, 0.9167, 0.4583, 0.8333, 0.5417, 0.8333, 0.5417, 0.9167, 0.5, 0.9167, 0.5, 0.8333, 0.5833, 0.8333, 0.5833, 0.9167, 0.5417, 0.9167, 0.5417, 0.8333, 0.625, 0.8333, 0.625, 0.9167, 0.5833, 0.9167, 0.5833, 0.8333, 0.6667, 0.8333, 0.6667, 0.9167, 0.625, 0.9167, 0.625, 0.8333, 0.7083, 0.8333, 0.7083, 0.9167, 0.6667, 0.9167, 0.6667, 0.8333, 0.75, 0.8333, 0.75, 0.9167, 0.7083, 0.9167, 0.7083, 0.8333, 0.7917, 0.8333, 0.7917, 0.9167, 0.75, 0.9167, 0.75, 0.8333, 0.8333, 0.8333, 0.8333, 0.9167, 0.7917, 0.9167, 0.7917, 0.8333, 0.875, 0.8333, 0.875, 0.9167, 0.8333, 0.9167, 0.8333, 0.8333, 0.9167, 0.8333, 0.9167, 0.9167, 0.875, 0.9167, 0.875, 0.8333, 0.9583, 0.8333, 0.9583, 0.9167, 0.9167, 0.9167, 0.9167, 0.8333, 1.0, 0.8333, 1.0, 0.9167, 0.9583, 0.9167, 0.9583, 0.8333, 0.04167, 0.08333, 0.0, 0.08333, 0.0, 0.0, 0.0, 1.0, 0.0, 0.9167, 0.04167, 0.9167, 0.08333, 0.08333, 0.04167, 0.08333, 0.04167, 0.0, 0.04167, 1.0, 0.04167, 0.9167, 0.08333, 0.9167, 0.125, 0.08333, 0.08333, 0.08333, 0.08333, 0.0, 0.08333, 1.0, 0.08333, 0.9167, 0.125, 0.9167, 0.1667, 0.08333, 0.125, 0.08333, 0.125, 0.0, 0.125, 1.0, 0.125, 0.9167, 0.1667, 0.9167, 0.2083, 0.08333, 0.1667, 0.08333, 0.1667, 0.0, 0.1667, 1.0, 0.1667, 0.9167, 0.2083, 0.9167, 0.25, 0.08333, 0.2083, 0.08333, 0.2083, 0.0, 0.2083, 1.0, 0.2083, 0.9167, 0.25, 0.9167, 0.2917, 0.08333, 0.25, 0.08333, 0.25, 0.0, 0.25, 1.0, 0.25, 0.9167, 0.2917, 0.9167, 0.3333, 0.08333, 0.2917, 0.08333, 0.2917, 0.0, 0.2917, 1.0, 0.2917, 0.9167, 0.3333, 0.9167, 0.375, 0.08333, 0.3333, 0.08333, 0.3333, 0.0, 0.3333, 1.0, 0.3333, 0.9167, 0.375, 0.9167, 0.4167, 0.08333, 0.375, 0.08333, 0.375, 0.0, 0.375, 1.0, 0.375, 0.9167, 0.4167, 0.9167, 0.4583, 0.08333, 0.4167, 0.08333, 0.4167, 0.0, 0.4167, 1.0, 0.4167, 0.9167, 0.4583, 0.9167, 0.5, 0.08333, 0.4583, 0.08333, 0.4583, 0.0, 0.4583, 1.0, 0.4583, 0.9167, 0.5, 0.9167, 0.5417, 0.08333, 0.5, 0.08333, 0.5, 0.0, 0.5, 1.0, 0.5, 0.9167, 0.5417, 0.9167, 0.5833, 0.08333, 0.5417, 0.08333, 0.5417, 0.0, 0.5417, 1.0, 0.5417, 0.9167, 0.5833, 0.9167, 0.625, 0.08333, 0.5833, 0.08333, 0.5833, 0.0, 0.5833, 1.0, 0.5833, 0.9167, 0.625, 0.9167, 0.6667, 0.08333, 0.625, 0.08333, 0.625, 0.0, 0.625, 1.0, 0.625, 0.9167, 0.6667, 0.9167, 0.7083, 0.08333, 0.6667, 0.08333, 0.6667, 0.0, 0.6667, 1.0, 0.6667, 0.9167, 0.7083, 0.9167, 0.75, 0.08333, 0.7083, 0.08333, 0.7083, 0.0, 0.7083, 1.0, 0.7083, 0.9167, 0.75, 0.9167, 0.7917, 0.08333, 0.75, 0.08333, 0.75, 0.0, 0.75, 1.0, 0.75, 0.9167, 0.7917, 0.9167, 0.8333, 0.08333, 0.7917, 0.08333, 0.7917, 0.0, 0.7917, 1.0, 0.7917, 0.9167, 0.8333, 0.9167, 0.875, 0.08333, 0.8333, 0.08333, 0.8333, 0.0, 0.8333, 1.0, 0.8333, 0.9167, 0.875, 0.9167, 0.9167, 0.08333, 0.875, 0.08333, 0.875, 0.0, 0.875, 1.0, 0.875, 0.9167, 0.9167, 0.9167, 0.9583, 0.08333, 0.9167, 0.08333, 0.9167, 0.0, 0.9167, 1.0, 0.9167, 0.9167, 0.9583, 0.9167, 1.0, 0.08333, 0.9583, 0.08333, 0.9583, 0.0, 0.9583, 1.0, 0.9583, 0.9167, 1.0, 0.9167])
me_paddle_001.materials.append(mat_plastik___white)
me_paddle_001.use_remesh_fix_poles = True
me_paddle_001.use_remesh_preserve_attributes = False
me_paddle_001.update()
me_paddle_001.normals_split_custom_set([tuple(v) for v in zip(*[iter([0.3822, -0.9227, -0.05032, 0.3822, -0.9227, -0.05032, 0.3822, -0.9227, -0.05032, 0.3822, -0.9227, -0.05032, 0.3562, -0.9227, -0.1475, 0.3562, -0.9227, -0.1475, 0.3562, -0.9227, -0.1475, 0.3562, -0.9227, -0.1475, 0.3058, -0.9227, -0.2347, 0.3058, -0.9227, -0.2347, 0.3058, -0.9227, -0.2347, 0.3058, -0.9227, -0.2347, 0.2347, -0.9227, -0.3058, 0.2347, -0.9227, -0.3058, 0.2347, -0.9227, -0.3058, 0.2347, -0.9227, -0.3058, 0.1475, -0.9227, -0.3562, 0.1475, -0.9227, -0.3562, 0.1475, -0.9227, -0.3562, 0.1475, -0.9227, -0.3562, 0.05032, -0.9227, -0.3822, 0.05032, -0.9227, -0.3822, 0.05032, -0.9227, -0.3822, 0.05032, -0.9227, -0.3822, -0.05032, -0.9227, -0.3822, -0.05032, -0.9227, -0.3822, -0.05032, -0.9227, -0.3822, -0.05032, -0.9227, -0.3822, -0.1475, -0.9227, -0.3562, -0.1475, -0.9227, -0.3562, -0.1475, -0.9227, -0.3562, -0.1475, -0.9227, -0.3562, -0.2347, -0.9227, -0.3058, -0.2347, -0.9227, -0.3058, -0.2347, -0.9227, -0.3058, -0.2347, -0.9227, -0.3058, -0.3058, -0.9227, -0.2347, -0.3058, -0.9227, -0.2347, -0.3058, -0.9227, -0.2347, -0.3058, -0.9227, -0.2347, -0.3562, -0.9227, -0.1475, -0.3562, -0.9227, -0.1475, -0.3562, -0.9227, -0.1475, -0.3562, -0.9227, -0.1475, -0.3822, -0.9227, -0.05032, -0.3822, -0.9227, -0.05032, -0.3822, -0.9227, -0.05032, -0.3822, -0.9227, -0.05032, -0.3822, -0.9227, 0.05032, -0.3822, -0.9227, 0.05032, -0.3822, -0.9227, 0.05032, -0.3822, -0.9227, 0.05032, -0.3562, -0.9227, 0.1475, -0.3562, -0.9227, 0.1475, -0.3562, -0.9227, 0.1475, -0.3562, -0.9227, 0.1475, -0.3058, -0.9227, 0.2347, -0.3058, -0.9227, 0.2347, -0.3058, -0.9227, 0.2347, -0.3058, -0.9227, 0.2347, -0.2347, -0.9227, 0.3058, -0.2347, -0.9227, 0.3058, -0.2347, -0.9227, 0.3058, -0.2347, -0.9227, 0.3058, -0.1475, -0.9227, 0.3562, -0.1475, -0.9227, 0.3562, -0.1475, -0.9227, 0.3562, -0.1475, -0.9227, 0.3562, -0.05032, -0.9227, 0.3822, -0.05032, -0.9227, 0.3822, -0.05032, -0.9227, 0.3822, -0.05032, -0.9227, 0.3822, 0.05032, -0.9227, 0.3822, 0.05032, -0.9227, 0.3822, 0.05032, -0.9227, 0.3822, 0.05032, -0.9227, 0.3822, 0.1475, -0.9227, 0.3562, 0.1475, -0.9227, 0.3562, 0.1475, -0.9227, 0.3562, 0.1475, -0.9227, 0.3562, 0.2347, -0.9227, 0.3058, 0.2347, -0.9227, 0.3058, 0.2347, -0.9227, 0.3058, 0.2347, -0.9227, 0.3058, 0.3058, -0.9227, 0.2347, 0.3058, -0.9227, 0.2347, 0.3058, -0.9227, 0.2347, 0.3058, -0.9227, 0.2347, 0.3562, -0.9227, 0.1475, 0.3562, -0.9227, 0.1475, 0.3562, -0.9227, 0.1475, 0.3562, -0.9227, 0.1475, 0.3822, -0.9227, 0.05032, 0.3822, -0.9227, 0.05032, 0.3822, -0.9227, 0.05032, 0.3822, -0.9227, 0.05032, 0.6068, -0.7908, -0.07989, 0.6068, -0.7908, -0.07989, 0.6068, -0.7908, -0.07989, 0.6068, -0.7908, -0.07989, 0.5655, -0.7908, -0.2342, 0.5655, -0.7908, -0.2342, 0.5655, -0.7908, -0.2342, 0.5655, -0.7908, -0.2342, 0.4856, -0.7908, -0.3726, 0.4856, -0.7908, -0.3726, 0.4856, -0.7908, -0.3726, 0.4856, -0.7908, -0.3726, 0.3726, -0.7908, -0.4856, 0.3726, -0.7908, -0.4856, 0.3726, -0.7908, -0.4856, 0.3726, -0.7908, -0.4856, 0.2342, -0.7908, -0.5655, 0.2342, -0.7908, -0.5655, 0.2342, -0.7908, -0.5655, 0.2342, -0.7908, -0.5655, 0.07989, -0.7908, -0.6068, 0.07989, -0.7908, -0.6068, 0.07989, -0.7908, -0.6068, 0.07989, -0.7908, -0.6068, -0.07989, -0.7908, -0.6068, -0.07989, -0.7908, -0.6068, -0.07989, -0.7908, -0.6068, -0.07989, -0.7908, -0.6068, -0.2342, -0.7908, -0.5655, -0.2342, -0.7908, -0.5655, -0.2342, -0.7908, -0.5655, -0.2342, -0.7908, -0.5655, -0.3726, -0.7908, -0.4856, -0.3726, -0.7908, -0.4856, -0.3726, -0.7908, -0.4856, -0.3726, -0.7908, -0.4856, -0.4856, -0.7908, -0.3726, -0.4856, -0.7908, -0.3726, -0.4856, -0.7908, -0.3726, -0.4856, -0.7908, -0.3726, -0.5655, -0.7908, -0.2342, -0.5655, -0.7908, -0.2342, -0.5655, -0.7908, -0.2342, -0.5655, -0.7908, -0.2342, -0.6068, -0.7908, -0.07989, -0.6068, -0.7908, -0.07989, -0.6068, -0.7908, -0.07989, -0.6068, -0.7908, -0.07989, -0.6068, -0.7908, 0.07989, -0.6068, -0.7908, 0.07989, -0.6068, -0.7908, 0.07989, -0.6068, -0.7908, 0.07989, -0.5655, -0.7908, 0.2342, -0.5655, -0.7908, 0.2342, -0.5655, -0.7908, 0.2342, -0.5655, -0.7908, 0.2342, -0.4856, -0.7908, 0.3726, -0.4856, -0.7908, 0.3726, -0.4856, -0.7908, 0.3726, -0.4856, -0.7908, 0.3726, -0.3726, -0.7908, 0.4856, -0.3726, -0.7908, 0.4856, -0.3726, -0.7908, 0.4856, -0.3726, -0.7908, 0.4856, -0.2342, -0.7908, 0.5655, -0.2342, -0.7908, 0.5655, -0.2342, -0.7908, 0.5655, -0.2342, -0.7908, 0.5655, -0.07989, -0.7908, 0.6068, -0.07989, -0.7908, 0.6068, -0.07989, -0.7908, 0.6068, -0.07989, -0.7908, 0.6068, 0.07989, -0.7908, 0.6068, 0.07989, -0.7908, 0.6068, 0.07989, -0.7908, 0.6068, 0.07989, -0.7908, 0.6068, 0.2342, -0.7908, 0.5655, 0.2342, -0.7908, 0.5655, 0.2342, -0.7908, 0.5655, 0.2342, -0.7908, 0.5655, 0.3726, -0.7908, 0.4856, 0.3726, -0.7908, 0.4856, 0.3726, -0.7908, 0.4856, 0.3726, -0.7908, 0.4856, 0.4856, -0.7908, 0.3726, 0.4856, -0.7908, 0.3726, 0.4856, -0.7908, 0.3726, 0.4856, -0.7908, 0.3726, 0.5655, -0.7908, 0.2342, 0.5655, -0.7908, 0.2342, 0.5655, -0.7908, 0.2342, 0.5655, -0.7908, 0.2342, 0.6068, -0.7908, 0.07989, 0.6068, -0.7908, 0.07989, 0.6068, -0.7908, 0.07989, 0.6068, -0.7908, 0.07989, 0.7891, -0.6055, -0.1039, 0.7891, -0.6055, -0.1039, 0.7891, -0.6055, -0.1039, 0.7891, -0.6055, -0.1039, 0.7353, -0.6055, -0.3046, 0.7353, -0.6055, -0.3046, 0.7353, -0.6055, -0.3046, 0.7353, -0.6055, -0.3046, 0.6314, -0.6055, -0.4845, 0.6314, -0.6055, -0.4845, 0.6314, -0.6055, -0.4845, 0.6314, -0.6055, -0.4845, 0.4845, -0.6055, -0.6314, 0.4845, -0.6055, -0.6314, 0.4845, -0.6055, -0.6314, 0.4845, -0.6055, -0.6314, 0.3046, -0.6055, -0.7353, 0.3046, -0.6055, -0.7353, 0.3046, -0.6055, -0.7353, 0.3046, -0.6055, -0.7353, 0.1039, -0.6055, -0.7891, 0.1039, -0.6055, -0.7891, 0.1039, -0.6055, -0.7891, 0.1039, -0.6055, -0.7891, -0.1039, -0.6055, -0.7891, -0.1039, -0.6055, -0.7891, -0.1039, -0.6055, -0.7891, -0.1039, -0.6055, -0.7891, -0.3046, -0.6055, -0.7353, -0.3046, -0.6055, -0.7353, -0.3046, -0.6055, -0.7353, -0.3046, -0.6055, -0.7353, -0.4845, -0.6055, -0.6314, -0.4845, -0.6055, -0.6314, -0.4845, -0.6055, -0.6314, -0.4845, -0.6055, -0.6314, -0.6314, -0.6055, -0.4845, -0.6314, -0.6055, -0.4845, -0.6314, -0.6055, -0.4845, -0.6314, -0.6055, -0.4845, -0.7353, -0.6055, -0.3046, -0.7353, -0.6055, -0.3046, -0.7353, -0.6055, -0.3046, -0.7353, -0.6055, -0.3046, -0.7891, -0.6055, -0.1039, -0.7891, -0.6055, -0.1039, -0.7891, -0.6055, -0.1039, -0.7891, -0.6055, -0.1039, -0.7891, -0.6055, 0.1039, -0.7891, -0.6055, 0.1039, -0.7891, -0.6055, 0.1039, -0.7891, -0.6055, 0.1039, -0.7353, -0.6055, 0.3046, -0.7353, -0.6055, 0.3046, -0.7353, -0.6055, 0.3046, -0.7353, -0.6055, 0.3046, -0.6314, -0.6055, 0.4845, -0.6314, -0.6055, 0.4845, -0.6314, -0.6055, 0.4845, -0.6314, -0.6055, 0.4845, -0.4845, -0.6055, 0.6314, -0.4845, -0.6055, 0.6314, -0.4845, -0.6055, 0.6314, -0.4845, -0.6055, 0.6314, -0.3046, -0.6055, 0.7353, -0.3046, -0.6055, 0.7353, -0.3046, -0.6055, 0.7353, -0.3046, -0.6055, 0.7353, -0.1039, -0.6055, 0.7891, -0.1039, -0.6055, 0.7891, -0.1039, -0.6055, 0.7891, -0.1039, -0.6055, 0.7891, 0.1039, -0.6055, 0.7891, 0.1039, -0.6055, 0.7891, 0.1039, -0.6055, 0.7891, 0.1039, -0.6055, 0.7891, 0.3046, -0.6055, 0.7353, 0.3046, -0.6055, 0.7353, 0.3046, -0.6055, 0.7353, 0.3046, -0.6055, 0.7353, 0.4845, -0.6055, 0.6314, 0.4845, -0.6055, 0.6314, 0.4845, -0.6055, 0.6314, 0.4845, -0.6055, 0.6314, 0.6314, -0.6055, 0.4845, 0.6314, -0.6055, 0.4845, 0.6314, -0.6055, 0.4845, 0.6314, -0.6055, 0.4845, 0.7353, -0.6055, 0.3046, 0.7353, -0.6055, 0.3046, 0.7353, -0.6055, 0.3046, 0.7353, -0.6055, 0.3046, 0.7891, -0.6055, 0.1039, 0.7891, -0.6055, 0.1039, 0.7891, -0.6055, 0.1039, 0.7891, -0.6055, 0.1039, 0.9171, -0.3799, -0.1207, 0.9171, -0.3799, -0.1207, 0.9171, -0.3799, -0.1207, 0.9171, -0.3799, -0.1207, 0.8546, -0.3799, -0.354, 0.8546, -0.3799, -0.354, 0.8546, -0.3799, -0.354, 0.8546, -0.3799, -0.354, 0.7339, -0.3799, -0.5631, 0.7339, -0.3799, -0.5631, 0.7339, -0.3799, -0.5631, 0.7339, -0.3799, -0.5631, 0.5631, -0.3799, -0.7339, 0.5631, -0.3799, -0.7339, 0.5631, -0.3799, -0.7339, 0.5631, -0.3799, -0.7339, 0.354, -0.3799, -0.8546, 0.354, -0.3799, -0.8546, 0.354, -0.3799, -0.8546, 0.354, -0.3799, -0.8546, 0.1207, -0.3799, -0.9171, 0.1207, -0.3799, -0.9171, 0.1207, -0.3799, -0.9171, 0.1207, -0.3799, -0.9171, -0.1207, -0.3799, -0.9171, -0.1207, -0.3799, -0.9171, -0.1207, -0.3799, -0.9171, -0.1207, -0.3799, -0.9171, -0.354, -0.3799, -0.8546, -0.354, -0.3799, -0.8546, -0.354, -0.3799, -0.8546, -0.354, -0.3799, -0.8546, -0.5631, -0.3799, -0.7339, -0.5631, -0.3799, -0.7339, -0.5631, -0.3799, -0.7339, -0.5631, -0.3799, -0.7339, -0.7339, -0.3799, -0.5631, -0.7339, -0.3799, -0.5631, -0.7339, -0.3799, -0.5631, -0.7339, -0.3799, -0.5631, -0.8546, -0.3799, -0.354, -0.8546, -0.3799, -0.354, -0.8546, -0.3799, -0.354, -0.8546, -0.3799, -0.354, -0.9171, -0.3799, -0.1207, -0.9171, -0.3799, -0.1207, -0.9171, -0.3799, -0.1207, -0.9171, -0.3799, -0.1207, -0.9171, -0.3799, 0.1207, -0.9171, -0.3799, 0.1207, -0.9171, -0.3799, 0.1207, -0.9171, -0.3799, 0.1207, -0.8546, -0.3799, 0.354, -0.8546, -0.3799, 0.354, -0.8546, -0.3799, 0.354, -0.8546, -0.3799, 0.354, -0.7339, -0.3799, 0.5631, -0.7339, -0.3799, 0.5631, -0.7339, -0.3799, 0.5631, -0.7339, -0.3799, 0.5631, -0.5631, -0.3799, 0.7339, -0.5631, -0.3799, 0.7339, -0.5631, -0.3799, 0.7339, -0.5631, -0.3799, 0.7339, -0.354, -0.3799, 0.8546, -0.354, -0.3799, 0.8546, -0.354, -0.3799, 0.8546, -0.354, -0.3799, 0.8546, -0.1207, -0.3799, 0.9171, -0.1207, -0.3799, 0.9171, -0.1207, -0.3799, 0.9171, -0.1207, -0.3799, 0.9171, 0.1207, -0.3799, 0.9171, 0.1207, -0.3799, 0.9171, 0.1207, -0.3799, 0.9171, 0.1207, -0.3799, 0.9171, 0.354, -0.3799, 0.8546, 0.354, -0.3799, 0.8546, 0.354, -0.3799, 0.8546, 0.354, -0.3799, 0.8546, 0.5631, -0.3799, 0.7339, 0.5631, -0.3799, 0.7339, 0.5631, -0.3799, 0.7339, 0.5631, -0.3799, 0.7339, 0.7339, -0.3799, 0.5631, 0.7339, -0.3799, 0.5631, 0.7339, -0.3799, 0.5631, 0.7339, -0.3799, 0.5631, 0.8546, -0.3799, 0.354, 0.8546, -0.3799, 0.354, 0.8546, -0.3799, 0.354, 0.8546, -0.3799, 0.354, 0.9171, -0.3799, 0.1207, 0.9171, -0.3799, 0.1207, 0.9171, -0.3799, 0.1207, 0.9171, -0.3799, 0.1207, 0.9831, -0.1294, -0.1294, 0.9831, -0.1294, -0.1294, 0.9831, -0.1294, -0.1294, 0.9831, -0.1294, -0.1294, 0.9161, -0.1294, -0.3795, 0.9161, -0.1294, -0.3795, 0.9161, -0.1294, -0.3795, 0.9161, -0.1294, -0.3795, 0.7867, -0.1294, -0.6036, 0.7867, -0.1294, -0.6036, 0.7867, -0.1294, -0.6036, 0.7867, -0.1294, -0.6036, 0.6036, -0.1294, -0.7867, 0.6036, -0.1294, -0.7867, 0.6036, -0.1294, -0.7867, 0.6036, -0.1294, -0.7867, 0.3795, -0.1294, -0.9161, 0.3795, -0.1294, -0.9161, 0.3795, -0.1294, -0.9161, 0.3795, -0.1294, -0.9161, 0.1294, -0.1294, -0.9831, 0.1294, -0.1294, -0.9831, 0.1294, -0.1294, -0.9831, 0.1294, -0.1294, -0.9831, -0.1294, -0.1294, -0.9831, -0.1294, -0.1294, -0.9831, -0.1294, -0.1294, -0.9831, -0.1294, -0.1294, -0.9831, -0.3795, -0.1294, -0.9161, -0.3795, -0.1294, -0.9161, -0.3795, -0.1294, -0.9161, -0.3795, -0.1294, -0.9161, -0.6036, -0.1294, -0.7867, -0.6036, -0.1294, -0.7867, -0.6036, -0.1294, -0.7867, -0.6036, -0.1294, -0.7867, -0.7867, -0.1294, -0.6036, -0.7867, -0.1294, -0.6036, -0.7867, -0.1294, -0.6036, -0.7867, -0.1294, -0.6036, -0.9161, -0.1294, -0.3795, -0.9161, -0.1294, -0.3795, -0.9161, -0.1294, -0.3795, -0.9161, -0.1294, -0.3795, -0.9831, -0.1294, -0.1294, -0.9831, -0.1294, -0.1294, -0.9831, -0.1294, -0.1294, -0.9831, -0.1294, -0.1294, -0.9831, -0.1294, 0.1294, -0.9831, -0.1294, 0.1294, -0.9831, -0.1294, 0.1294, -0.9831, -0.1294, 0.1294, -0.9161, -0.1294, 0.3795, -0.9161, -0.1294, 0.3795, -0.9161, -0.1294, 0.3795, -0.9161, -0.1294, 0.3795, -0.7867, -0.1294, 0.6036, -0.7867, -0.1294, 0.6036, -0.7867, -0.1294, 0.6036, -0.7867, -0.1294, 0.6036, -0.6036, -0.1294, 0.7867, -0.6036, -0.1294, 0.7867, -0.6036, -0.1294, 0.7867, -0.6036, -0.1294, 0.7867, -0.3795, -0.1294, 0.9161, -0.3795, -0.1294, 0.9161, -0.3795, -0.1294, 0.9161, -0.3795, -0.1294, 0.9161, -0.1294, -0.1294, 0.9831, -0.1294, -0.1294, 0.9831, -0.1294, -0.1294, 0.9831, -0.1294, -0.1294, 0.9831, 0.1294, -0.1294, 0.9831, 0.1294, -0.1294, 0.9831, 0.1294, -0.1294, 0.9831, 0.1294, -0.1294, 0.9831, 0.3795, -0.1294, 0.9161, 0.3795, -0.1294, 0.9161, 0.3795, -0.1294, 0.9161, 0.3795, -0.1294, 0.9161, 0.6036, -0.1294, 0.7867, 0.6036, -0.1294, 0.7867, 0.6036, -0.1294, 0.7867, 0.6036, -0.1294, 0.7867, 0.7867, -0.1294, 0.6036, 0.7867, -0.1294, 0.6036, 0.7867, -0.1294, 0.6036, 0.7867, -0.1294, 0.6036, 0.9161, -0.1294, 0.3795, 0.9161, -0.1294, 0.3795, 0.9161, -0.1294, 0.3795, 0.9161, -0.1294, 0.3795, 0.9831, -0.1294, 0.1294, 0.9831, -0.1294, 0.1294, 0.9831, -0.1294, 0.1294, 0.9831, -0.1294, 0.1294, 0.9831, 0.1294, -0.1294, 0.9831, 0.1294, -0.1294, 0.9831, 0.1294, -0.1294, 0.9831, 0.1294, -0.1294, 0.9161, 0.1294, -0.3795, 0.9161, 0.1294, -0.3795, 0.9161, 0.1294, -0.3795, 0.9161, 0.1294, -0.3795, 0.7867, 0.1294, -0.6036, 0.7867, 0.1294, -0.6036, 0.7867, 0.1294, -0.6036, 0.7867, 0.1294, -0.6036, 0.6036, 0.1294, -0.7867, 0.6036, 0.1294, -0.7867, 0.6036, 0.1294, -0.7867, 0.6036, 0.1294, -0.7867, 0.3795, 0.1294, -0.9161, 0.3795, 0.1294, -0.9161, 0.3795, 0.1294, -0.9161, 0.3795, 0.1294, -0.9161, 0.1294, 0.1294, -0.9831, 0.1294, 0.1294, -0.9831, 0.1294, 0.1294, -0.9831, 0.1294, 0.1294, -0.9831, -0.1294, 0.1294, -0.9831, -0.1294, 0.1294, -0.9831, -0.1294, 0.1294, -0.9831, -0.1294, 0.1294, -0.9831, -0.3795, 0.1294, -0.9161, -0.3795, 0.1294, -0.9161, -0.3795, 0.1294, -0.9161, -0.3795, 0.1294, -0.9161, -0.6036, 0.1294, -0.7867, -0.6036, 0.1294, -0.7867, -0.6036, 0.1294, -0.7867, -0.6036, 0.1294, -0.7867, -0.7867, 0.1294, -0.6036, -0.7867, 0.1294, -0.6036, -0.7867, 0.1294, -0.6036, -0.7867, 0.1294, -0.6036, -0.9161, 0.1294, -0.3795, -0.9161, 0.1294, -0.3795, -0.9161, 0.1294, -0.3795, -0.9161, 0.1294, -0.3795, -0.9831, 0.1294, -0.1294, -0.9831, 0.1294, -0.1294, -0.9831, 0.1294, -0.1294, -0.9831, 0.1294, -0.1294, -0.9831, 0.1294, 0.1294, -0.9831, 0.1294, 0.1294, -0.9831, 0.1294, 0.1294, -0.9831, 0.1294, 0.1294, -0.9161, 0.1294, 0.3795, -0.9161, 0.1294, 0.3795, -0.9161, 0.1294, 0.3795, -0.9161, 0.1294, 0.3795, -0.7867, 0.1294, 0.6036, -0.7867, 0.1294, 0.6036, -0.7867, 0.1294, 0.6036, -0.7867, 0.1294, 0.6036, -0.6036, 0.1294, 0.7867, -0.6036, 0.1294, 0.7867, -0.6036, 0.1294, 0.7867, -0.6036, 0.1294, 0.7867, -0.3795, 0.1294, 0.9161, -0.3795, 0.1294, 0.9161, -0.3795, 0.1294, 0.9161, -0.3795, 0.1294, 0.9161, -0.1294, 0.1294, 0.9831, -0.1294, 0.1294, 0.9831, -0.1294, 0.1294, 0.9831, -0.1294, 0.1294, 0.9831, 0.1294, 0.1294, 0.9831, 0.1294, 0.1294, 0.9831, 0.1294, 0.1294, 0.9831, 0.1294, 0.1294, 0.9831, 0.3795, 0.1294, 0.9161, 0.3795, 0.1294, 0.9161, 0.3795, 0.1294, 0.9161, 0.3795, 0.1294, 0.9161, 0.6036, 0.1294, 0.7867, 0.6036, 0.1294, 0.7867, 0.6036, 0.1294, 0.7867, 0.6036, 0.1294, 0.7867, 0.7867, 0.1294, 0.6036, 0.7867, 0.1294, 0.6036, 0.7867, 0.1294, 0.6036, 0.7867, 0.1294, 0.6036, 0.9161, 0.1294, 0.3795, 0.9161, 0.1294, 0.3795, 0.9161, 0.1294, 0.3795, 0.9161, 0.1294, 0.3795, 0.9831, 0.1294, 0.1294, 0.9831, 0.1294, 0.1294, 0.9831, 0.1294, 0.1294, 0.9831, 0.1294, 0.1294, 0.9171, 0.3799, -0.1207, 0.9171, 0.3799, -0.1207, 0.9171, 0.3799, -0.1207, 0.9171, 0.3799, -0.1207, 0.8546, 0.3799, -0.354, 0.8546, 0.3799, -0.354, 0.8546, 0.3799, -0.354, 0.8546, 0.3799, -0.354, 0.7339, 0.3799, -0.5631, 0.7339, 0.3799, -0.5631, 0.7339, 0.3799, -0.5631, 0.7339, 0.3799, -0.5631, 0.5631, 0.3799, -0.7339, 0.5631, 0.3799, -0.7339, 0.5631, 0.3799, -0.7339, 0.5631, 0.3799, -0.7339, 0.354, 0.3799, -0.8546, 0.354, 0.3799, -0.8546, 0.354, 0.3799, -0.8546, 0.354, 0.3799, -0.8546, 0.1207, 0.3799, -0.9171, 0.1207, 0.3799, -0.9171, 0.1207, 0.3799, -0.9171, 0.1207, 0.3799, -0.9171, -0.1207, 0.3799, -0.9171, -0.1207, 0.3799, -0.9171, -0.1207, 0.3799, -0.9171, -0.1207, 0.3799, -0.9171, -0.354, 0.3799, -0.8546, -0.354, 0.3799, -0.8546, -0.354, 0.3799, -0.8546, -0.354, 0.3799, -0.8546, -0.5631, 0.3799, -0.7339, -0.5631, 0.3799, -0.7339, -0.5631, 0.3799, -0.7339, -0.5631, 0.3799, -0.7339, -0.7339, 0.3799, -0.5631, -0.7339, 0.3799, -0.5631, -0.7339, 0.3799, -0.5631, -0.7339, 0.3799, -0.5631, -0.8546, 0.3799, -0.354, -0.8546, 0.3799, -0.354, -0.8546, 0.3799, -0.354, -0.8546, 0.3799, -0.354, -0.9171, 0.3799, -0.1207, -0.9171, 0.3799, -0.1207, -0.9171, 0.3799, -0.1207, -0.9171, 0.3799, -0.1207, -0.9171, 0.3799, 0.1207, -0.9171, 0.3799, 0.1207, -0.9171, 0.3799, 0.1207, -0.9171, 0.3799, 0.1207, -0.8546, 0.3799, 0.354, -0.8546, 0.3799, 0.354, -0.8546, 0.3799, 0.354, -0.8546, 0.3799, 0.354, -0.7339, 0.3799, 0.5631, -0.7339, 0.3799, 0.5631, -0.7339, 0.3799, 0.5631, -0.7339, 0.3799, 0.5631, -0.5631, 0.3799, 0.7339, -0.5631, 0.3799, 0.7339, -0.5631, 0.3799, 0.7339, -0.5631, 0.3799, 0.7339, -0.354, 0.3799, 0.8546, -0.354, 0.3799, 0.8546, -0.354, 0.3799, 0.8546, -0.354, 0.3799, 0.8546, -0.1207, 0.3799, 0.9171, -0.1207, 0.3799, 0.9171, -0.1207, 0.3799, 0.9171, -0.1207, 0.3799, 0.9171, 0.1207, 0.3799, 0.9171, 0.1207, 0.3799, 0.9171, 0.1207, 0.3799, 0.9171, 0.1207, 0.3799, 0.9171, 0.354, 0.3799, 0.8546, 0.354, 0.3799, 0.8546, 0.354, 0.3799, 0.8546, 0.354, 0.3799, 0.8546, 0.5631, 0.3799, 0.7339, 0.5631, 0.3799, 0.7339, 0.5631, 0.3799, 0.7339, 0.5631, 0.3799, 0.7339, 0.7339, 0.3799, 0.5631, 0.7339, 0.3799, 0.5631, 0.7339, 0.3799, 0.5631, 0.7339, 0.3799, 0.5631, 0.8546, 0.3799, 0.354, 0.8546, 0.3799, 0.354, 0.8546, 0.3799, 0.354, 0.8546, 0.3799, 0.354, 0.9171, 0.3799, 0.1207, 0.9171, 0.3799, 0.1207, 0.9171, 0.3799, 0.1207, 0.9171, 0.3799, 0.1207, 0.7891, 0.6055, -0.1039, 0.7891, 0.6055, -0.1039, 0.7891, 0.6055, -0.1039, 0.7891, 0.6055, -0.1039, 0.7353, 0.6055, -0.3046, 0.7353, 0.6055, -0.3046, 0.7353, 0.6055, -0.3046, 0.7353, 0.6055, -0.3046, 0.6314, 0.6055, -0.4845, 0.6314, 0.6055, -0.4845, 0.6314, 0.6055, -0.4845, 0.6314, 0.6055, -0.4845, 0.4845, 0.6055, -0.6314, 0.4845, 0.6055, -0.6314, 0.4845, 0.6055, -0.6314, 0.4845, 0.6055, -0.6314, 0.3046, 0.6055, -0.7353, 0.3046, 0.6055, -0.7353, 0.3046, 0.6055, -0.7353, 0.3046, 0.6055, -0.7353, 0.1039, 0.6055, -0.7891, 0.1039, 0.6055, -0.7891, 0.1039, 0.6055, -0.7891, 0.1039, 0.6055, -0.7891, -0.1039, 0.6055, -0.7891, -0.1039, 0.6055, -0.7891, -0.1039, 0.6055, -0.7891, -0.1039, 0.6055, -0.7891, -0.3046, 0.6055, -0.7353, -0.3046, 0.6055, -0.7353, -0.3046, 0.6055, -0.7353, -0.3046, 0.6055, -0.7353, -0.4845, 0.6055, -0.6314, -0.4845, 0.6055, -0.6314, -0.4845, 0.6055, -0.6314, -0.4845, 0.6055, -0.6314, -0.6314, 0.6055, -0.4845, -0.6314, 0.6055, -0.4845, -0.6314, 0.6055, -0.4845, -0.6314, 0.6055, -0.4845, -0.7353, 0.6055, -0.3046, -0.7353, 0.6055, -0.3046, -0.7353, 0.6055, -0.3046, -0.7353, 0.6055, -0.3046, -0.7891, 0.6055, -0.1039, -0.7891, 0.6055, -0.1039, -0.7891, 0.6055, -0.1039, -0.7891, 0.6055, -0.1039, -0.7891, 0.6055, 0.1039, -0.7891, 0.6055, 0.1039, -0.7891, 0.6055, 0.1039, -0.7891, 0.6055, 0.1039, -0.7353, 0.6055, 0.3046, -0.7353, 0.6055, 0.3046, -0.7353, 0.6055, 0.3046, -0.7353, 0.6055, 0.3046, -0.6314, 0.6055, 0.4845, -0.6314, 0.6055, 0.4845, -0.6314, 0.6055, 0.4845, -0.6314, 0.6055, 0.4845, -0.4845, 0.6055, 0.6314, -0.4845, 0.6055, 0.6314, -0.4845, 0.6055, 0.6314, -0.4845, 0.6055, 0.6314, -0.3046, 0.6055, 0.7353, -0.3046, 0.6055, 0.7353, -0.3046, 0.6055, 0.7353, -0.3046, 0.6055, 0.7353, -0.1039, 0.6055, 0.7891, -0.1039, 0.6055, 0.7891, -0.1039, 0.6055, 0.7891, -0.1039, 0.6055, 0.7891, 0.1039, 0.6055, 0.7891, 0.1039, 0.6055, 0.7891, 0.1039, 0.6055, 0.7891, 0.1039, 0.6055, 0.7891, 0.3046, 0.6055, 0.7353, 0.3046, 0.6055, 0.7353, 0.3046, 0.6055, 0.7353, 0.3046, 0.6055, 0.7353, 0.4845, 0.6055, 0.6314, 0.4845, 0.6055, 0.6314, 0.4845, 0.6055, 0.6314, 0.4845, 0.6055, 0.6314, 0.6314, 0.6055, 0.4845, 0.6314, 0.6055, 0.4845, 0.6314, 0.6055, 0.4845, 0.6314, 0.6055, 0.4845, 0.7353, 0.6055, 0.3046, 0.7353, 0.6055, 0.3046, 0.7353, 0.6055, 0.3046, 0.7353, 0.6055, 0.3046, 0.7891, 0.6055, 0.1039, 0.7891, 0.6055, 0.1039, 0.7891, 0.6055, 0.1039, 0.7891, 0.6055, 0.1039, 0.6068, 0.7908, -0.07989, 0.6068, 0.7908, -0.07989, 0.6068, 0.7908, -0.07989, 0.6068, 0.7908, -0.07989, 0.5655, 0.7908, -0.2342, 0.5655, 0.7908, -0.2342, 0.5655, 0.7908, -0.2342, 0.5655, 0.7908, -0.2342, 0.4856, 0.7908, -0.3726, 0.4856, 0.7908, -0.3726, 0.4856, 0.7908, -0.3726, 0.4856, 0.7908, -0.3726, 0.3726, 0.7908, -0.4856, 0.3726, 0.7908, -0.4856, 0.3726, 0.7908, -0.4856, 0.3726, 0.7908, -0.4856, 0.2342, 0.7908, -0.5655, 0.2342, 0.7908, -0.5655, 0.2342, 0.7908, -0.5655, 0.2342, 0.7908, -0.5655, 0.07989, 0.7908, -0.6068, 0.07989, 0.7908, -0.6068, 0.07989, 0.7908, -0.6068, 0.07989, 0.7908, -0.6068, -0.07989, 0.7908, -0.6068, -0.07989, 0.7908, -0.6068, -0.07989, 0.7908, -0.6068, -0.07989, 0.7908, -0.6068, -0.2342, 0.7908, -0.5655, -0.2342, 0.7908, -0.5655, -0.2342, 0.7908, -0.5655, -0.2342, 0.7908, -0.5655, -0.3726, 0.7908, -0.4856, -0.3726, 0.7908, -0.4856, -0.3726, 0.7908, -0.4856, -0.3726, 0.7908, -0.4856, -0.4856, 0.7908, -0.3726, -0.4856, 0.7908, -0.3726, -0.4856, 0.7908, -0.3726, -0.4856, 0.7908, -0.3726, -0.5655, 0.7908, -0.2342, -0.5655, 0.7908, -0.2342, -0.5655, 0.7908, -0.2342, -0.5655, 0.7908, -0.2342, -0.6068, 0.7908, -0.07989, -0.6068, 0.7908, -0.07989, -0.6068, 0.7908, -0.07989, -0.6068, 0.7908, -0.07989, -0.6068, 0.7908, 0.07989, -0.6068, 0.7908, 0.07989, -0.6068, 0.7908, 0.07989, -0.6068, 0.7908, 0.07989, -0.5655, 0.7908, 0.2342, -0.5655, 0.7908, 0.2342, -0.5655, 0.7908, 0.2342, -0.5655, 0.7908, 0.2342, -0.4856, 0.7908, 0.3726, -0.4856, 0.7908, 0.3726, -0.4856, 0.7908, 0.3726, -0.4856, 0.7908, 0.3726, -0.3726, 0.7908, 0.4856, -0.3726, 0.7908, 0.4856, -0.3726, 0.7908, 0.4856, -0.3726, 0.7908, 0.4856, -0.2342, 0.7908, 0.5655, -0.2342, 0.7908, 0.5655, -0.2342, 0.7908, 0.5655, -0.2342, 0.7908, 0.5655, -0.07989, 0.7908, 0.6068, -0.07989, 0.7908, 0.6068, -0.07989, 0.7908, 0.6068, -0.07989, 0.7908, 0.6068, 0.07989, 0.7908, 0.6068, 0.07989, 0.7908, 0.6068, 0.07989, 0.7908, 0.6068, 0.07989, 0.7908, 0.6068, 0.2342, 0.7908, 0.5655, 0.2342, 0.7908, 0.5655, 0.2342, 0.7908, 0.5655, 0.2342, 0.7908, 0.5655, 0.3726, 0.7908, 0.4856, 0.3726, 0.7908, 0.4856, 0.3726, 0.7908, 0.4856, 0.3726, 0.7908, 0.4856, 0.4856, 0.7908, 0.3726, 0.4856, 0.7908, 0.3726, 0.4856, 0.7908, 0.3726, 0.4856, 0.7908, 0.3726, 0.5655, 0.7908, 0.2342, 0.5655, 0.7908, 0.2342, 0.5655, 0.7908, 0.2342, 0.5655, 0.7908, 0.2342, 0.6068, 0.7908, 0.07989, 0.6068, 0.7908, 0.07989, 0.6068, 0.7908, 0.07989, 0.6068, 0.7908, 0.07989, 0.3822, 0.9227, -0.05032, 0.3822, 0.9227, -0.05032, 0.3822, 0.9227, -0.05032, 0.3822, 0.9227, -0.05032, 0.3562, 0.9227, -0.1475, 0.3562, 0.9227, -0.1475, 0.3562, 0.9227, -0.1475, 0.3562, 0.9227, -0.1475, 0.3058, 0.9227, -0.2347, 0.3058, 0.9227, -0.2347, 0.3058, 0.9227, -0.2347, 0.3058, 0.9227, -0.2347, 0.2347, 0.9227, -0.3058, 0.2347, 0.9227, -0.3058, 0.2347, 0.9227, -0.3058, 0.2347, 0.9227, -0.3058, 0.1475, 0.9227, -0.3562, 0.1475, 0.9227, -0.3562, 0.1475, 0.9227, -0.3562, 0.1475, 0.9227, -0.3562, 0.05032, 0.9227, -0.3822, 0.05032, 0.9227, -0.3822, 0.05032, 0.9227, -0.3822, 0.05032, 0.9227, -0.3822, -0.05032, 0.9227, -0.3822, -0.05032, 0.9227, -0.3822, -0.05032, 0.9227, -0.3822, -0.05032, 0.9227, -0.3822, -0.1475, 0.9227, -0.3562, -0.1475, 0.9227, -0.3562, -0.1475, 0.9227, -0.3562, -0.1475, 0.9227, -0.3562, -0.2347, 0.9227, -0.3058, -0.2347, 0.9227, -0.3058, -0.2347, 0.9227, -0.3058, -0.2347, 0.9227, -0.3058, -0.3058, 0.9227, -0.2347, -0.3058, 0.9227, -0.2347, -0.3058, 0.9227, -0.2347, -0.3058, 0.9227, -0.2347, -0.3562, 0.9227, -0.1475, -0.3562, 0.9227, -0.1475, -0.3562, 0.9227, -0.1475, -0.3562, 0.9227, -0.1475, -0.3822, 0.9227, -0.05032, -0.3822, 0.9227, -0.05032, -0.3822, 0.9227, -0.05032, -0.3822, 0.9227, -0.05032, -0.3822, 0.9227, 0.05032, -0.3822, 0.9227, 0.05032, -0.3822, 0.9227, 0.05032, -0.3822, 0.9227, 0.05032, -0.3562, 0.9227, 0.1475, -0.3562, 0.9227, 0.1475, -0.3562, 0.9227, 0.1475, -0.3562, 0.9227, 0.1475, -0.3058, 0.9227, 0.2347, -0.3058, 0.9227, 0.2347, -0.3058, 0.9227, 0.2347, -0.3058, 0.9227, 0.2347, -0.2347, 0.9227, 0.3058, -0.2347, 0.9227, 0.3058, -0.2347, 0.9227, 0.3058, -0.2347, 0.9227, 0.3058, -0.1475, 0.9227, 0.3562, -0.1475, 0.9227, 0.3562, -0.1475, 0.9227, 0.3562, -0.1475, 0.9227, 0.3562, -0.05032, 0.9227, 0.3822, -0.05032, 0.9227, 0.3822, -0.05032, 0.9227, 0.3822, -0.05032, 0.9227, 0.3822, 0.05032, 0.9227, 0.3822, 0.05032, 0.9227, 0.3822, 0.05032, 0.9227, 0.3822, 0.05032, 0.9227, 0.3822, 0.1475, 0.9227, 0.3562, 0.1475, 0.9227, 0.3562, 0.1475, 0.9227, 0.3562, 0.1475, 0.9227, 0.3562, 0.2347, 0.9227, 0.3058, 0.2347, 0.9227, 0.3058, 0.2347, 0.9227, 0.3058, 0.2347, 0.9227, 0.3058, 0.3058, 0.9227, 0.2347, 0.3058, 0.9227, 0.2347, 0.3058, 0.9227, 0.2347, 0.3058, 0.9227, 0.2347, 0.3562, 0.9227, 0.1475, 0.3562, 0.9227, 0.1475, 0.3562, 0.9227, 0.1475, 0.3562, 0.9227, 0.1475, 0.3822, 0.9227, 0.05032, 0.3822, 0.9227, 0.05032, 0.3822, 0.9227, 0.05032, 0.3822, 0.9227, 0.05032, 0.1305, -0.9913, -0.01718, 0.1305, -0.9913, -0.01718, 0.1305, -0.9913, -0.01718, 0.1305, 0.9913, -0.01718, 0.1305, 0.9913, -0.01718, 0.1305, 0.9913, -0.01718, 0.1216, -0.9913, -0.05037, 0.1216, -0.9913, -0.05037, 0.1216, -0.9913, -0.05037, 0.1216, 0.9913, -0.05037, 0.1216, 0.9913, -0.05037, 0.1216, 0.9913, -0.05037, 0.1044, -0.9913, -0.08013, 0.1044, -0.9913, -0.08013, 0.1044, -0.9913, -0.08013, 0.1044, 0.9913, -0.08013, 0.1044, 0.9913, -0.08013, 0.1044, 0.9913, -0.08013, 0.08013, -0.9913, -0.1044, 0.08013, -0.9913, -0.1044, 0.08013, -0.9913, -0.1044, 0.08013, 0.9913, -0.1044, 0.08013, 0.9913, -0.1044, 0.08013, 0.9913, -0.1044, 0.05037, -0.9913, -0.1216, 0.05037, -0.9913, -0.1216, 0.05037, -0.9913, -0.1216, 0.05037, 0.9913, -0.1216, 0.05037, 0.9913, -0.1216, 0.05037, 0.9913, -0.1216, 0.01718, -0.9913, -0.1305, 0.01718, -0.9913, -0.1305, 0.01718, -0.9913, -0.1305, 0.01718, 0.9913, -0.1305, 0.01718, 0.9913, -0.1305, 0.01718, 0.9913, -0.1305, -0.01718, -0.9913, -0.1305, -0.01718, -0.9913, -0.1305, -0.01718, -0.9913, -0.1305, -0.01718, 0.9913, -0.1305, -0.01718, 0.9913, -0.1305, -0.01718, 0.9913, -0.1305, -0.05037, -0.9913, -0.1216, -0.05037, -0.9913, -0.1216, -0.05037, -0.9913, -0.1216, -0.05037, 0.9913, -0.1216, -0.05037, 0.9913, -0.1216, -0.05037, 0.9913, -0.1216, -0.08013, -0.9913, -0.1044, -0.08013, -0.9913, -0.1044, -0.08013, -0.9913, -0.1044, -0.08013, 0.9913, -0.1044, -0.08013, 0.9913, -0.1044, -0.08013, 0.9913, -0.1044, -0.1044, -0.9913, -0.08013, -0.1044, -0.9913, -0.08013, -0.1044, -0.9913, -0.08013, -0.1044, 0.9913, -0.08013, -0.1044, 0.9913, -0.08013, -0.1044, 0.9913, -0.08013, -0.1216, -0.9913, -0.05037, -0.1216, -0.9913, -0.05037, -0.1216, -0.9913, -0.05037, -0.1216, 0.9913, -0.05037, -0.1216, 0.9913, -0.05037, -0.1216, 0.9913, -0.05037, -0.1305, -0.9913, -0.01718, -0.1305, -0.9913, -0.01718, -0.1305, -0.9913, -0.01718, -0.1305, 0.9913, -0.01718, -0.1305, 0.9913, -0.01718, -0.1305, 0.9913, -0.01718, -0.1305, -0.9913, 0.01718, -0.1305, -0.9913, 0.01718, -0.1305, -0.9913, 0.01718, -0.1305, 0.9913, 0.01718, -0.1305, 0.9913, 0.01718, -0.1305, 0.9913, 0.01718, -0.1216, -0.9913, 0.05037, -0.1216, -0.9913, 0.05037, -0.1216, -0.9913, 0.05037, -0.1216, 0.9913, 0.05037, -0.1216, 0.9913, 0.05037, -0.1216, 0.9913, 0.05037, -0.1044, -0.9913, 0.08013, -0.1044, -0.9913, 0.08013, -0.1044, -0.9913, 0.08013, -0.1044, 0.9913, 0.08013, -0.1044, 0.9913, 0.08013, -0.1044, 0.9913, 0.08013, -0.08013, -0.9913, 0.1044, -0.08013, -0.9913, 0.1044, -0.08013, -0.9913, 0.1044, -0.08013, 0.9913, 0.1044, -0.08013, 0.9913, 0.1044, -0.08013, 0.9913, 0.1044, -0.05037, -0.9913, 0.1216, -0.05037, -0.9913, 0.1216, -0.05037, -0.9913, 0.1216, -0.05037, 0.9913, 0.1216, -0.05037, 0.9913, 0.1216, -0.05037, 0.9913, 0.1216, -0.01718, -0.9913, 0.1305, -0.01718, -0.9913, 0.1305, -0.01718, -0.9913, 0.1305, -0.01718, 0.9913, 0.1305, -0.01718, 0.9913, 0.1305, -0.01718, 0.9913, 0.1305, 0.01718, -0.9913, 0.1305, 0.01718, -0.9913, 0.1305, 0.01718, -0.9913, 0.1305, 0.01718, 0.9913, 0.1305, 0.01718, 0.9913, 0.1305, 0.01718, 0.9913, 0.1305, 0.05037, -0.9913, 0.1216, 0.05037, -0.9913, 0.1216, 0.05037, -0.9913, 0.1216, 0.05037, 0.9913, 0.1216, 0.05037, 0.9913, 0.1216, 0.05037, 0.9913, 0.1216, 0.08013, -0.9913, 0.1044, 0.08013, -0.9913, 0.1044, 0.08013, -0.9913, 0.1044, 0.08013, 0.9913, 0.1044, 0.08013, 0.9913, 0.1044, 0.08013, 0.9913, 0.1044, 0.1044, -0.9913, 0.08013, 0.1044, -0.9913, 0.08013, 0.1044, -0.9913, 0.08013, 0.1044, 0.9913, 0.08014, 0.1044, 0.9913, 0.08014, 0.1044, 0.9913, 0.08014, 0.1216, -0.9913, 0.05037, 0.1216, -0.9913, 0.05037, 0.1216, -0.9913, 0.05037, 0.1216, 0.9913, 0.05037, 0.1216, 0.9913, 0.05037, 0.1216, 0.9913, 0.05037, 0.1305, -0.9913, 0.01718, 0.1305, -0.9913, 0.01718, 0.1305, -0.9913, 0.01718, 0.1305, 0.9913, 0.01718, 0.1305, 0.9913, 0.01718, 0.1305, 0.9913, 0.01718])] * 3)])

# ---- objects
ob_paddle_001 = bpy.data.objects.new('paddle.001', me_paddle_001)

# ---- transforms, parenting, visibility, modifiers, constraints
ob_paddle_001.location = (0.0, 0.0, 0.0)
ob_paddle_001.rotation_euler = (1.571, -0.0, 0.0)

# ---- collection membership
col_collection.objects.link(ob_paddle_001)

# ---- scene / render settings (as saved in the file)
scene.frame_start = 1; scene.frame_end = 250; scene.frame_set(1)
scene.render.engine = 'BLENDER_EEVEE_NEXT'
scene.cycles.use_denoising = False
scene.cycles.samples = 128
scene.cycles.sampling_pattern = 'TABULATED_SOBOL'
scene.cycles.use_adaptive_sampling = False
scene.cycles.use_light_tree = False
scene.view_settings.view_transform = 'Filmic'
bpy.context.view_layer.update()

# ---- added for rendering (the .blend has no active camera and no usable light): camera, sun
cam_auto = bpy.data.cameras.new('AutoCamera')
cam_auto.lens = 50.0
cam_auto.sensor_width = 36.0
cam_auto.clip_end = 1000.0
ob_auto_camera = bpy.data.objects.new('AutoCamera', cam_auto)
scene.collection.objects.link(ob_auto_camera)
ob_auto_camera.location = (51.2812, -61.5374, 41.0249)
ob_auto_camera.rotation_euler = (1.09748, -7.21219e-08, 0.694738)
scene.camera = ob_auto_camera
light_auto_sun = bpy.data.lights.new('AutoSun', 'SUN')
light_auto_sun.energy = 3.0
light_auto_sun.angle = 0.0523599
ob_auto_sun = bpy.data.objects.new('AutoSun', light_auto_sun)
scene.collection.objects.link(ob_auto_sun)
ob_auto_sun.rotation_euler = (0.872665, 0.174533, 0.523599)
bpy.context.view_layer.update()

